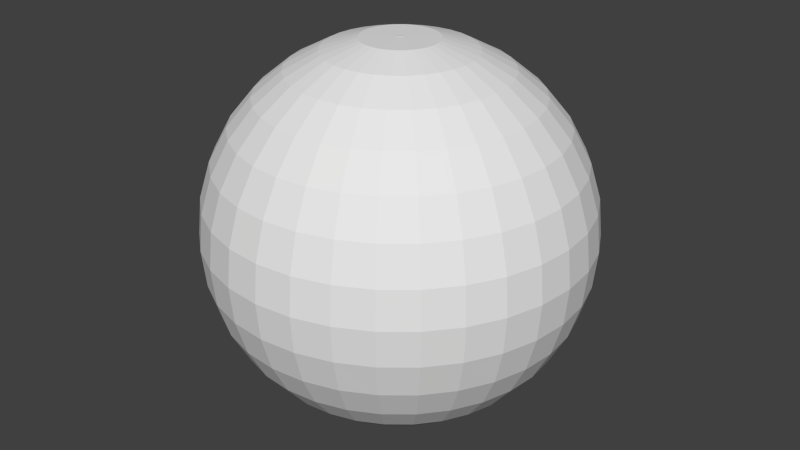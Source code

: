 # Source: sphere.blend  (saved by Blender 2.71.0; exported with 4.5.12 LTS)
import bpy
from mathutils import Matrix  # noqa: F401  (used for matrix-valued properties, if any)

bpy.ops.wm.read_factory_settings(use_empty=True)
scene = bpy.context.scene
scene.name = 'Scene'

# ---- collections
col_collection_1 = bpy.data.collections.new('Collection 1'); scene.collection.children.link(col_collection_1)

# ---- materials (node trees are filled in below, after node groups)
mat_sphere = bpy.data.materials.new('sphere')
mat_sphere.alpha_threshold = 0.0
mat_sphere.use_transparent_shadow = False
mat_sphere.roughness = 0.5
mat_sphere.line_color = (0.0, 0.0, 0.0, 1.0)

# ---- material node trees

# ---- world
world_world = bpy.data.worlds.new('World'); scene.world = world_world
world_world.color = (0.05088, 0.05088, 0.05088)
world_world.use_sun_shadow = False
world_world.sun_shadow_jitter_overblur = 0.0
world_world.cycles.sampling_method = 'MANUAL'
world_world.cycles.sample_map_resolution = 256

# ---- meshes
me_sphere = bpy.data.meshes.new('Sphere')
me_sphere.from_pydata([(-0.02197, 3.807e-08, 0.9813), (-0.3827, 0.0, 0.9239), (-0.5556, 0.0, 0.8315), (-0.7071, 0.0, 0.7071), (-0.8315, 0.0, 0.5556), (-0.9239, 0.0, 0.3827), (-0.9808, 0.0, 0.1951), (-1.0, 0.0, 7.55e-08), (-0.9808, 0.0, -0.1951), (-0.9239, 0.0, -0.3827), (-0.8315, 0.0, -0.5556), (-0.7071, 0.0, -0.7071), (-0.5556, 0.0, -0.8315), (-0.3827, 0.0, -0.9239), (-0.03198, 3.228e-08, -0.9813), (-0.02155, 0.004286, 0.9813), (-0.3753, 0.07466, 0.9239), (-0.5449, 0.1084, 0.8315), (-0.6935, 0.1379, 0.7071), (-0.8155, 0.1622, 0.5556), (-0.9061, 0.1802, 0.3827), (-0.9619, 0.1913, 0.1951), (-0.9808, 0.1951, 7.55e-08), (-0.9619, 0.1913, -0.1951), (-0.9061, 0.1802, -0.3827), (-0.8155, 0.1622, -0.5556), (-0.6935, 0.1379, -0.7071), (-0.5449, 0.1084, -0.8315), (-0.3753, 0.07466, -0.9239), (-0.03137, 0.006239, -0.9813), (-0.0203, 0.008407, 0.9813), (-0.3536, 0.1464, 0.9239), (-0.5133, 0.2126, 0.8315), (-0.6533, 0.2706, 0.7071), (-0.7682, 0.3182, 0.5556), (-0.8536, 0.3536, 0.3827), (-0.9061, 0.3753, 0.1951), (-0.9239, 0.3827, 7.55e-08), (-0.9061, 0.3753, -0.1951), (-0.8536, 0.3536, -0.3827), (-0.7682, 0.3182, -0.5556), (-0.6533, 0.2706, -0.7071), (-0.5133, 0.2126, -0.8315), (-0.3536, 0.1464, -0.9239), (-0.02955, 0.01224, -0.9813), (-0.01827, 0.01221, 0.9813), (-0.3182, 0.2126, 0.9239), (-0.4619, 0.3087, 0.8315), (-0.5879, 0.3928, 0.7071), (-0.6913, 0.4619, 0.5556), (-0.7682, 0.5133, 0.3827), (-0.8155, 0.5449, 0.1951), (-0.8315, 0.5556, 7.55e-08), (-0.8155, 0.5449, -0.1951), (-0.7682, 0.5133, -0.3827), (-0.6913, 0.4619, -0.5556), (-0.5879, 0.3928, -0.7071), (-0.4619, 0.3087, -0.8315), (-0.3182, 0.2126, -0.9239), (-0.02659, 0.01777, -0.9813), (-0.01553, 0.01553, 0.9813), (-0.2706, 0.2706, 0.9239), (-0.3928, 0.3928, 0.8315), (-0.5, 0.5, 0.7071), (-0.5879, 0.5879, 0.5556), (-0.6533, 0.6533, 0.3827), (-0.6935, 0.6935, 0.1951), (-0.7071, 0.7071, 7.55e-08), (-0.6935, 0.6935, -0.1951), (-0.6533, 0.6533, -0.3827), (-0.5879, 0.5879, -0.5556), (-0.5, 0.5, -0.7071), (-0.3928, 0.3928, -0.8315), (-0.2706, 0.2706, -0.9239), (-0.02261, 0.02261, -0.9813), (-0.01221, 0.01827, 0.9813), (-0.2126, 0.3182, 0.9239), (-0.3087, 0.4619, 0.8315), (-0.3928, 0.5879, 0.7071), (-0.4619, 0.6913, 0.5556), (-0.5133, 0.7682, 0.3827), (-0.5449, 0.8155, 0.1951), (-0.5556, 0.8315, 7.55e-08), (-0.5449, 0.8155, -0.1951), (-0.5133, 0.7682, -0.3827), (-0.4619, 0.6913, -0.5556), (-0.3928, 0.5879, -0.7071), (-0.3087, 0.4619, -0.8315), (-0.2126, 0.3182, -0.9239), (-0.01777, 0.02659, -0.9813), (-0.008407, 0.0203, 0.9813), (-0.1464, 0.3536, 0.9239), (-0.2126, 0.5133, 0.8315), (-0.2706, 0.6533, 0.7071), (-0.3182, 0.7682, 0.5556), (-0.3536, 0.8536, 0.3827), (-0.3753, 0.9061, 0.1951), (-0.3827, 0.9239, 7.55e-08), (-0.3753, 0.9061, -0.1951), (-0.3536, 0.8536, -0.3827), (-0.3182, 0.7682, -0.5556), (-0.2706, 0.6533, -0.7071), (-0.2126, 0.5133, -0.8315), (-0.1464, 0.3536, -0.9239), (-0.01224, 0.02955, -0.9813), (-0.004286, 0.02155, 0.9813), (-0.07466, 0.3753, 0.9239), (-0.1084, 0.5449, 0.8315), (-0.1379, 0.6935, 0.7071), (-0.1622, 0.8155, 0.5556), (-0.1802, 0.9061, 0.3827), (-0.1913, 0.9619, 0.1951), (-0.1951, 0.9808, 7.55e-08), (-0.1913, 0.9619, -0.1951), (-0.1802, 0.9061, -0.3827), (-0.1622, 0.8155, -0.5556), (-0.1379, 0.6935, -0.7071), (-0.1084, 0.5449, -0.8315), (-0.07466, 0.3753, -0.9239), (-0.006239, 0.03137, -0.9813), (3.061e-07, 0.02197, 0.9813), (3.192e-07, 0.3827, 0.9239), (3.117e-07, 0.5556, 0.8315), (3.192e-07, 0.7071, 0.7071), (3.341e-07, 0.8315, 0.5556), (2.745e-07, 0.9239, 0.3827), (3.937e-07, 0.9808, 0.1951), (3.788e-07, 1.0, 7.55e-08), (3.937e-07, 0.9808, -0.1951), (2.298e-07, 0.9239, -0.3827), (3.341e-07, 0.8315, -0.5556), (3.192e-07, 0.7071, -0.7071), (3.415e-07, 0.5556, -0.8315), (3.043e-07, 0.3827, -0.9239), (3.087e-07, 0.03198, -0.9813), (0.004286, 0.02155, 0.9813), (0.07466, 0.3753, 0.9239), (0.1084, 0.5449, 0.8315), (0.138, 0.6935, 0.7071), (0.1622, 0.8155, 0.5556), (0.1802, 0.9061, 0.3827), (0.1913, 0.9619, 0.1951), (0.1951, 0.9808, 7.55e-08), (0.1913, 0.9619, -0.1951), (0.1802, 0.9061, -0.3827), (0.1622, 0.8155, -0.5556), (0.138, 0.6935, -0.7071), (0.1084, 0.5449, -0.8315), (0.07466, 0.3753, -0.9239), (0.00624, 0.03137, -0.9813), (0.008408, 0.0203, 0.9813), (0.1464, 0.3536, 0.9239), (0.2126, 0.5133, 0.8315), (0.2706, 0.6533, 0.7071), (0.3182, 0.7682, 0.5556), (0.3536, 0.8536, 0.3827), (0.3753, 0.9061, 0.1951), (0.3827, 0.9239, 7.55e-08), (0.3753, 0.9061, -0.1951), (0.3536, 0.8536, -0.3827), (0.3182, 0.7682, -0.5556), (0.2706, 0.6533, -0.7071), (0.2126, 0.5133, -0.8315), (0.1464, 0.3536, -0.9239), (0.01224, 0.02955, -0.9813), (0.01221, 0.01827, 0.9813), (0.2126, 0.3182, 0.9239), (0.3087, 0.4619, 0.8315), (0.3928, 0.5879, 0.7071), (0.4619, 0.6913, 0.5556), (0.5133, 0.7682, 0.3827), (0.5449, 0.8155, 0.1951), (0.5556, 0.8315, 7.55e-08), (0.5449, 0.8155, -0.1951), (0.5133, 0.7682, -0.3827), (0.4619, 0.6913, -0.5556), (0.3928, 0.5879, -0.7071), (0.3087, 0.4619, -0.8315), (0.2126, 0.3182, -0.9239), (0.01777, 0.02659, -0.9813), (0.01553, 0.01553, 0.9813), (0.2706, 0.2706, 0.9239), (0.3928, 0.3928, 0.8315), (0.5, 0.5, 0.7071), (0.5879, 0.5879, 0.5556), (0.6533, 0.6533, 0.3827), (0.6935, 0.6935, 0.1951), (0.7071, 0.7071, 7.55e-08), (0.6935, 0.6935, -0.1951), (0.6533, 0.6533, -0.3827), (0.5879, 0.5879, -0.5556), (0.5, 0.5, -0.7071), (0.3928, 0.3928, -0.8315), (0.2706, 0.2706, -0.9239), (0.02261, 0.02261, -0.9813), (0.01827, 0.01221, 0.9813), (0.3182, 0.2126, 0.9239), (0.4619, 0.3087, 0.8315), (0.5879, 0.3928, 0.7071), (0.6913, 0.4619, 0.5556), (0.7682, 0.5133, 0.3827), (0.8155, 0.5449, 0.1951), (0.8315, 0.5556, 7.55e-08), (0.8155, 0.5449, -0.1951), (0.7682, 0.5133, -0.3827), (0.6913, 0.4619, -0.5556), (0.5879, 0.3928, -0.7071), (0.4619, 0.3087, -0.8315), (0.3182, 0.2126, -0.9239), (0.02659, 0.01777, -0.9813), (0.0203, 0.008407, 0.9813), (0.3536, 0.1464, 0.9239), (0.5133, 0.2126, 0.8315), (0.6533, 0.2706, 0.7071), (0.7682, 0.3182, 0.5556), (0.8536, 0.3536, 0.3827), (0.9061, 0.3753, 0.1951), (0.9239, 0.3827, 7.55e-08), (0.9061, 0.3753, -0.1951), (0.8536, 0.3536, -0.3827), (0.7682, 0.3182, -0.5556), (0.6533, 0.2706, -0.7071), (0.5133, 0.2126, -0.8315), (0.3536, 0.1464, -0.9239), (0.02955, 0.01224, -0.9813), (0.02155, 0.004286, 0.9813), (0.3753, 0.07466, 0.9239), (0.5449, 0.1084, 0.8315), (0.6935, 0.1379, 0.7071), (0.8155, 0.1622, 0.5556), (0.9061, 0.1802, 0.3827), (0.9619, 0.1913, 0.1951), (0.9808, 0.1951, 7.55e-08), (0.9619, 0.1913, -0.1951), (0.9061, 0.1802, -0.3827), (0.8155, 0.1622, -0.5556), (0.6935, 0.1379, -0.7071), (0.5449, 0.1084, -0.8315), (0.3753, 0.07466, -0.9239), (0.03137, 0.006239, -0.9813), (0.02197, 3.725e-08, 0.9813), (0.3827, 4.122e-08, 0.9239), (0.5556, 2.632e-08, 0.8315), (0.7071, -2.584e-08, 0.7071), (0.8315, -8.544e-08, 0.5556), (0.9239, 6.357e-08, 0.3827), (0.9808, -8.544e-08, 0.1951), (1.0, -1.003e-07, 7.55e-08), (0.9808, -8.544e-08, -0.1951), (0.9239, 6.357e-08, -0.3827), (0.8315, -8.544e-08, -0.5556), (0.7071, -2.584e-08, -0.7071), (0.5556, -1.094e-08, -0.8315), (0.3827, 3.964e-09, -0.9239), (0.03198, 3.293e-08, -0.9813), (0.02155, -0.004286, 0.9813), (0.3753, -0.07466, 0.9239), (0.5449, -0.1084, 0.8315), (0.6935, -0.1379, 0.7071), (0.8155, -0.1622, 0.5556), (0.9061, -0.1802, 0.3827), (0.9619, -0.1913, 0.1951), (0.9808, -0.1951, 7.55e-08), (0.9619, -0.1913, -0.1951), (0.9061, -0.1802, -0.3827), (0.8155, -0.1622, -0.5556), (0.6935, -0.1379, -0.7071), (0.5449, -0.1084, -0.8315), (0.3753, -0.07466, -0.9239), (0.03137, -0.006239, -0.9813), (0.0203, -0.008407, 0.9813), (0.3536, -0.1464, 0.9239), (0.5133, -0.2126, 0.8315), (0.6533, -0.2706, 0.7071), (0.7682, -0.3182, 0.5556), (0.8536, -0.3536, 0.3827), (0.9061, -0.3753, 0.1951), (0.9239, -0.3827, 7.55e-08), (0.9061, -0.3753, -0.1951), (0.8536, -0.3536, -0.3827), (0.7682, -0.3182, -0.5556), (0.6533, -0.2706, -0.7071), (0.5133, -0.2126, -0.8315), (0.3536, -0.1464, -0.9239), (0.02955, -0.01224, -0.9813), (0.01827, -0.01221, 0.9813), (0.3182, -0.2126, 0.9239), (0.4619, -0.3087, 0.8315), (0.5879, -0.3928, 0.7071), (0.6913, -0.4619, 0.5556), (0.7682, -0.5133, 0.3827), (0.8155, -0.5449, 0.1951), (0.8315, -0.5556, 7.55e-08), (0.8155, -0.5449, -0.1951), (0.7682, -0.5133, -0.3827), (0.6913, -0.4619, -0.5556), (0.5879, -0.3928, -0.7071), (0.4619, -0.3087, -0.8315), (0.3182, -0.2126, -0.9239), (0.02659, -0.01777, -0.9813), (0.01553, -0.01553, 0.9813), (0.2706, -0.2706, 0.9239), (0.3928, -0.3928, 0.8315), (0.5, -0.5, 0.7071), (0.5879, -0.5879, 0.5556), (0.6533, -0.6533, 0.3827), (0.6935, -0.6935, 0.1951), (0.7071, -0.7071, 7.55e-08), (0.6935, -0.6935, -0.1951), (0.6533, -0.6533, -0.3827), (0.5879, -0.5879, -0.5556), (0.5, -0.5, -0.7071), (0.3928, -0.3928, -0.8315), (0.2706, -0.2706, -0.9239), (0.02261, -0.02261, -0.9813), (0.01221, -0.01827, 0.9813), (0.2126, -0.3182, 0.9239), (0.3087, -0.4619, 0.8315), (0.3928, -0.5879, 0.7071), (0.4619, -0.6913, 0.5556), (0.5133, -0.7682, 0.3827), (0.5449, -0.8155, 0.1951), (0.5556, -0.8315, 7.55e-08), (0.5449, -0.8155, -0.1951), (0.5133, -0.7682, -0.3827), (0.4619, -0.6913, -0.5556), (0.3928, -0.5879, -0.7071), (0.3087, -0.4619, -0.8315), (0.2126, -0.3182, -0.9239), (0.01777, -0.02659, -0.9813), (3.116e-07, 3.228e-08, -0.9844), (0.008408, -0.0203, 0.9813), (0.1464, -0.3536, 0.9239), (0.2126, -0.5133, 0.8315), (0.2706, -0.6533, 0.7071), (0.3182, -0.7682, 0.5556), (0.3536, -0.8536, 0.3827), (0.3753, -0.9061, 0.1951), (0.3827, -0.9239, 7.55e-08), (0.3753, -0.9061, -0.1951), (0.3536, -0.8536, -0.3827), (0.3182, -0.7682, -0.5556), (0.2706, -0.6533, -0.7071), (0.2126, -0.5133, -0.8315), (0.1464, -0.3536, -0.9239), (0.01224, -0.02955, -0.9813), (0.004286, -0.02155, 0.9813), (0.07466, -0.3753, 0.9239), (0.1084, -0.5449, 0.8315), (0.1379, -0.6935, 0.7071), (0.1622, -0.8155, 0.5556), (0.1802, -0.9061, 0.3827), (0.1913, -0.9619, 0.1951), (0.1951, -0.9808, 7.55e-08), (0.1913, -0.9619, -0.1951), (0.1802, -0.9061, -0.3827), (0.1622, -0.8155, -0.5556), (0.1379, -0.6935, -0.7071), (0.1084, -0.5449, -0.8315), (0.07466, -0.3753, -0.9239), (0.00624, -0.03137, -0.9813), (3.044e-07, -0.02197, 0.9813), (2.819e-07, -0.3827, 0.9239), (2.819e-07, -0.5556, 0.8315), (1.851e-07, -0.7071, 0.7071), (1.404e-07, -0.8315, 0.5556), (3.192e-07, -0.9239, 0.3827), (9.567e-08, -0.9808, 0.1951), (1.404e-07, -1.0, 7.55e-08), (9.567e-08, -0.9808, -0.1951), (3.192e-07, -0.9239, -0.3827), (1.404e-07, -0.8315, -0.5556), (1.851e-07, -0.7071, -0.7071), (2.596e-07, -0.5556, -0.8315), (2.521e-07, -0.3827, -0.9239), (3.099e-07, -0.03198, -0.9813), (-0.004286, -0.02155, 0.9813), (-0.07466, -0.3753, 0.9239), (-0.1084, -0.5449, 0.8315), (-0.1379, -0.6935, 0.7071), (-0.1622, -0.8155, 0.5556), (-0.1802, -0.9061, 0.3827), (-0.1913, -0.9619, 0.1951), (-0.1951, -0.9808, 7.55e-08), (-0.1913, -0.9619, -0.1951), (-0.1802, -0.9061, -0.3827), (-0.1622, -0.8155, -0.5556), (-0.1379, -0.6935, -0.7071), (-0.1084, -0.5449, -0.8315), (-0.07466, -0.3753, -0.9239), (-0.006239, -0.03137, -0.9813), (-0.008407, -0.0203, 0.9813), (-0.1464, -0.3536, 0.9239), (-0.2126, -0.5133, 0.8315), (-0.2706, -0.6533, 0.7071), (-0.3182, -0.7682, 0.5556), (-0.3536, -0.8536, 0.3827), (-0.3753, -0.9061, 0.1951), (-0.3827, -0.9239, 7.55e-08), (-0.3753, -0.9061, -0.1951), (-0.3536, -0.8536, -0.3827), (-0.3182, -0.7682, -0.5556), (-0.2706, -0.6533, -0.7071), (-0.2126, -0.5133, -0.8315), (-0.1464, -0.3536, -0.9239), (-0.01224, -0.02955, -0.9813), (-0.01221, -0.01827, 0.9813), (-0.2126, -0.3182, 0.9239), (-0.3087, -0.4619, 0.8315), (-0.3928, -0.5879, 0.7071), (-0.4619, -0.6913, 0.5556), (-0.5133, -0.7682, 0.3827), (-0.5449, -0.8155, 0.1951), (-0.5556, -0.8315, 7.55e-08), (-0.5449, -0.8155, -0.1951), (-0.5133, -0.7682, -0.3827), (-0.4619, -0.6913, -0.5556), (-0.3928, -0.5879, -0.7071), (-0.3087, -0.4619, -0.8315), (-0.2126, -0.3182, -0.9239), (-0.01777, -0.02659, -0.9813), (-0.01553, -0.01553, 0.9813), (-0.2706, -0.2706, 0.9239), (-0.3928, -0.3928, 0.8315), (-0.5, -0.5, 0.7071), (-0.5879, -0.5879, 0.5556), (-0.6533, -0.6533, 0.3827), (-0.6935, -0.6935, 0.1951), (-0.7071, -0.7071, 7.55e-08), (-0.6935, -0.6935, -0.1951), (-0.6533, -0.6533, -0.3827), (-0.5879, -0.5879, -0.5556), (-0.5, -0.5, -0.7071), (-0.3928, -0.3928, -0.8315), (-0.2706, -0.2706, -0.9239), (-0.02261, -0.02261, -0.9813), (-0.01827, -0.01221, 0.9813), (-0.3182, -0.2126, 0.9239), (-0.4619, -0.3087, 0.8315), (-0.5879, -0.3928, 0.7071), (-0.6913, -0.4619, 0.5556), (-0.7682, -0.5133, 0.3827), (-0.8155, -0.5449, 0.1951), (-0.8315, -0.5556, 7.55e-08), (-0.8155, -0.5449, -0.1951), (-0.7682, -0.5133, -0.3827), (-0.6913, -0.4619, -0.5556), (-0.5879, -0.3928, -0.7071), (-0.4619, -0.3087, -0.8315), (-0.3182, -0.2126, -0.9239), (-0.02659, -0.01777, -0.9813), (2.721e-07, 2.402e-08, 0.9835), (-0.0203, -0.008407, 0.9813), (-0.3536, -0.1464, 0.9239), (-0.5133, -0.2126, 0.8315), (-0.6533, -0.2706, 0.7071), (-0.7682, -0.3182, 0.5556), (-0.8536, -0.3536, 0.3827), (-0.9061, -0.3753, 0.1951), (-0.9239, -0.3827, 7.55e-08), (-0.9061, -0.3753, -0.1951), (-0.8536, -0.3536, -0.3827), (-0.7682, -0.3182, -0.5556), (-0.6533, -0.2706, -0.7071), (-0.5133, -0.2126, -0.8315), (-0.3536, -0.1464, -0.9239), (-0.02955, -0.01224, -0.9813), (-0.02155, -0.004286, 0.9813), (-0.3753, -0.07466, 0.9239), (-0.5449, -0.1084, 0.8315), (-0.6935, -0.1379, 0.7071), (-0.8155, -0.1622, 0.5556), (-0.9061, -0.1802, 0.3827), (-0.9619, -0.1913, 0.1951), (-0.9808, -0.1951, 7.55e-08), (-0.9619, -0.1913, -0.1951), (-0.9061, -0.1802, -0.3827), (-0.8155, -0.1622, -0.5556), (-0.6935, -0.1379, -0.7071), (-0.5449, -0.1084, -0.8315), (-0.3753, -0.07466, -0.9239), (-0.03137, -0.006239, -0.9813), (-0.199, 0.0, 0.9796), (-0.1952, 0.03882, 0.9796), (-0.1838, 0.07615, 0.9796), (-0.1655, 0.1106, 0.9796), (-0.1407, 0.1407, 0.9796), (-0.1106, 0.1655, 0.9796), (-0.07615, 0.1838, 0.9796), (-0.03882, 0.1952, 0.9796), (3.265e-07, 0.199, 0.9796), (0.03882, 0.1952, 0.9796), (0.07615, 0.1838, 0.9796), (0.1106, 0.1655, 0.9796), (0.1407, 0.1407, 0.9796), (0.1655, 0.1106, 0.9796), (0.1838, 0.07615, 0.9796), (0.1952, 0.03882, 0.9796), (0.199, -6.204e-09, 0.9796), (0.1952, -0.03882, 0.9796), (0.1838, -0.07615, 0.9796), (0.1655, -0.1106, 0.9796), (0.1407, -0.1407, 0.9796), (0.1106, -0.1655, 0.9796), (0.07615, -0.1838, 0.9796), (0.03882, -0.1952, 0.9796), (3.111e-07, -0.199, 0.9796), (-0.03882, -0.1952, 0.9796), (-0.07615, -0.1838, 0.9796), (-0.1106, -0.1655, 0.9796), (-0.1407, -0.1407, 0.9796), (-0.1655, -0.1106, 0.9796), (-0.1838, -0.07615, 0.9796), (-0.1952, -0.03882, 0.9796), (-0.2, 0.0, -0.9793), (-0.1961, 0.03901, -0.9793), (-0.1847, 0.07652, -0.9793), (-0.1663, 0.1111, -0.9793), (-0.1414, 0.1414, -0.9793), (-0.1111, 0.1663, -0.9793), (-0.07652, 0.1847, -0.9793), (-0.03901, 0.1961, -0.9793), (3.079e-07, 0.2, -0.9793), (0.03901, 0.1961, -0.9793), (0.07652, 0.1847, -0.9793), (0.1111, 0.1663, -0.9793), (0.1414, 0.1414, -0.9793), (0.1663, 0.1111, -0.9793), (0.1847, 0.07652, -0.9793), (0.1961, 0.03901, -0.9793), (0.2, 3.964e-09, -0.9793), (0.1961, -0.03901, -0.9793), (0.1847, -0.07652, -0.9793), (0.1663, -0.1111, -0.9793), (0.1414, -0.1414, -0.9793), (0.1111, -0.1663, -0.9793), (0.07652, -0.1847, -0.9793), (0.03901, -0.1961, -0.9793), (3.138e-07, -0.2, -0.9793), (-0.03901, -0.1961, -0.9793), (-0.07652, -0.1847, -0.9793), (-0.1111, -0.1663, -0.9793), (-0.1414, -0.1414, -0.9793), (-0.1663, -0.1111, -0.9793), (-0.1847, -0.07652, -0.9793), (-0.1961, -0.03901, -0.9793)], [], [(9, 24, 23, 8), (7, 22, 21, 6), (5, 20, 19, 4), (3, 18, 17, 2), (514, 515, 28, 13), (482, 483, 15, 0), (12, 27, 26, 11), (10, 25, 24, 9), (8, 23, 22, 7), (6, 21, 20, 5), (4, 19, 18, 3), (2, 17, 16, 1), (13, 28, 27, 12), (11, 26, 25, 10), (19, 34, 33, 18), (17, 32, 31, 16), (28, 43, 42, 27), (26, 41, 40, 25), (24, 39, 38, 23), (22, 37, 36, 21), (20, 35, 34, 19), (18, 33, 32, 17), (515, 516, 43, 28), (483, 484, 30, 15), (27, 42, 41, 26), (25, 40, 39, 24), (23, 38, 37, 22), (21, 36, 35, 20), (34, 49, 48, 33), (32, 47, 46, 31), (43, 58, 57, 42), (41, 56, 55, 40), (39, 54, 53, 38), (37, 52, 51, 36), (35, 50, 49, 34), (33, 48, 47, 32), (516, 517, 58, 43), (484, 485, 45, 30), (42, 57, 56, 41), (40, 55, 54, 39), (38, 53, 52, 37), (36, 51, 50, 35), (49, 64, 63, 48), (47, 62, 61, 46), (58, 73, 72, 57), (56, 71, 70, 55), (54, 69, 68, 53), (52, 67, 66, 51), (50, 65, 64, 49), (48, 63, 62, 47), (517, 518, 73, 58), (485, 486, 60, 45), (57, 72, 71, 56), (55, 70, 69, 54), (53, 68, 67, 52), (51, 66, 65, 50), (64, 79, 78, 63), (62, 77, 76, 61), (73, 88, 87, 72), (71, 86, 85, 70), (69, 84, 83, 68), (67, 82, 81, 66), (65, 80, 79, 64), (63, 78, 77, 62), (518, 519, 88, 73), (486, 487, 75, 60), (72, 87, 86, 71), (70, 85, 84, 69), (68, 83, 82, 67), (66, 81, 80, 65), (79, 94, 93, 78), (77, 92, 91, 76), (88, 103, 102, 87), (86, 101, 100, 85), (84, 99, 98, 83), (82, 97, 96, 81), (80, 95, 94, 79), (78, 93, 92, 77), (519, 520, 103, 88), (487, 488, 90, 75), (87, 102, 101, 86), (85, 100, 99, 84), (83, 98, 97, 82), (81, 96, 95, 80), (94, 109, 108, 93), (92, 107, 106, 91), (103, 118, 117, 102), (101, 116, 115, 100), (99, 114, 113, 98), (97, 112, 111, 96), (95, 110, 109, 94), (93, 108, 107, 92), (520, 521, 118, 103), (488, 489, 105, 90), (102, 117, 116, 101), (100, 115, 114, 99), (98, 113, 112, 97), (96, 111, 110, 95), (109, 124, 123, 108), (107, 122, 121, 106), (118, 133, 132, 117), (116, 131, 130, 115), (114, 129, 128, 113), (112, 127, 126, 111), (110, 125, 124, 109), (108, 123, 122, 107), (521, 522, 133, 118), (489, 490, 120, 105), (117, 132, 131, 116), (115, 130, 129, 114), (113, 128, 127, 112), (111, 126, 125, 110), (124, 139, 138, 123), (122, 137, 136, 121), (133, 148, 147, 132), (131, 146, 145, 130), (129, 144, 143, 128), (127, 142, 141, 126), (125, 140, 139, 124), (123, 138, 137, 122), (522, 523, 148, 133), (490, 491, 135, 120), (132, 147, 146, 131), (130, 145, 144, 129), (128, 143, 142, 127), (126, 141, 140, 125), (139, 154, 153, 138), (137, 152, 151, 136), (148, 163, 162, 147), (146, 161, 160, 145), (144, 159, 158, 143), (142, 157, 156, 141), (140, 155, 154, 139), (138, 153, 152, 137), (523, 524, 163, 148), (491, 492, 150, 135), (147, 162, 161, 146), (145, 160, 159, 144), (143, 158, 157, 142), (141, 156, 155, 140), (154, 169, 168, 153), (152, 167, 166, 151), (163, 178, 177, 162), (161, 176, 175, 160), (159, 174, 173, 158), (157, 172, 171, 156), (155, 170, 169, 154), (153, 168, 167, 152), (524, 525, 178, 163), (492, 493, 165, 150), (162, 177, 176, 161), (160, 175, 174, 159), (158, 173, 172, 157), (156, 171, 170, 155), (169, 184, 183, 168), (167, 182, 181, 166), (178, 193, 192, 177), (176, 191, 190, 175), (174, 189, 188, 173), (172, 187, 186, 171), (170, 185, 184, 169), (168, 183, 182, 167), (525, 526, 193, 178), (493, 494, 180, 165), (177, 192, 191, 176), (175, 190, 189, 174), (173, 188, 187, 172), (171, 186, 185, 170), (184, 199, 198, 183), (182, 197, 196, 181), (193, 208, 207, 192), (191, 206, 205, 190), (189, 204, 203, 188), (187, 202, 201, 186), (185, 200, 199, 184), (183, 198, 197, 182), (526, 527, 208, 193), (494, 495, 195, 180), (192, 207, 206, 191), (190, 205, 204, 189), (188, 203, 202, 187), (186, 201, 200, 185), (199, 214, 213, 198), (197, 212, 211, 196), (208, 223, 222, 207), (206, 221, 220, 205), (204, 219, 218, 203), (202, 217, 216, 201), (200, 215, 214, 199), (198, 213, 212, 197), (527, 528, 223, 208), (495, 496, 210, 195), (207, 222, 221, 206), (205, 220, 219, 204), (203, 218, 217, 202), (201, 216, 215, 200), (214, 229, 228, 213), (212, 227, 226, 211), (223, 238, 237, 222), (221, 236, 235, 220), (219, 234, 233, 218), (217, 232, 231, 216), (215, 230, 229, 214), (213, 228, 227, 212), (528, 529, 238, 223), (496, 497, 225, 210), (222, 237, 236, 221), (220, 235, 234, 219), (218, 233, 232, 217), (216, 231, 230, 215), (229, 244, 243, 228), (227, 242, 241, 226), (238, 253, 252, 237), (236, 251, 250, 235), (234, 249, 248, 233), (232, 247, 246, 231), (230, 245, 244, 229), (228, 243, 242, 227), (529, 530, 253, 238), (497, 498, 240, 225), (237, 252, 251, 236), (235, 250, 249, 234), (233, 248, 247, 232), (231, 246, 245, 230), (244, 259, 258, 243), (242, 257, 256, 241), (253, 268, 267, 252), (251, 266, 265, 250), (249, 264, 263, 248), (247, 262, 261, 246), (245, 260, 259, 244), (243, 258, 257, 242), (530, 531, 268, 253), (498, 499, 255, 240), (252, 267, 266, 251), (250, 265, 264, 249), (248, 263, 262, 247), (246, 261, 260, 245), (259, 274, 273, 258), (257, 272, 271, 256), (268, 283, 282, 267), (266, 281, 280, 265), (264, 279, 278, 263), (262, 277, 276, 261), (260, 275, 274, 259), (258, 273, 272, 257), (531, 532, 283, 268), (499, 500, 270, 255), (267, 282, 281, 266), (265, 280, 279, 264), (263, 278, 277, 262), (261, 276, 275, 260), (274, 289, 288, 273), (272, 287, 286, 271), (283, 298, 297, 282), (281, 296, 295, 280), (279, 294, 293, 278), (277, 292, 291, 276), (275, 290, 289, 274), (273, 288, 287, 272), (532, 533, 298, 283), (500, 501, 285, 270), (282, 297, 296, 281), (280, 295, 294, 279), (278, 293, 292, 277), (276, 291, 290, 275), (289, 304, 303, 288), (287, 302, 301, 286), (298, 313, 312, 297), (296, 311, 310, 295), (294, 309, 308, 293), (292, 307, 306, 291), (290, 305, 304, 289), (288, 303, 302, 287), (533, 534, 313, 298), (501, 502, 300, 285), (297, 312, 311, 296), (295, 310, 309, 294), (293, 308, 307, 292), (291, 306, 305, 290), (304, 319, 318, 303), (302, 317, 316, 301), (313, 328, 327, 312), (311, 326, 325, 310), (309, 324, 323, 308), (307, 322, 321, 306), (305, 320, 319, 304), (303, 318, 317, 302), (534, 535, 328, 313), (502, 503, 315, 300), (312, 327, 326, 311), (310, 325, 324, 309), (308, 323, 322, 307), (306, 321, 320, 305), (319, 335, 334, 318), (317, 333, 332, 316), (328, 344, 343, 327), (326, 342, 341, 325), (324, 340, 339, 323), (322, 338, 337, 321), (320, 336, 335, 319), (318, 334, 333, 317), (535, 536, 344, 328), (503, 504, 331, 315), (327, 343, 342, 326), (325, 341, 340, 324), (323, 339, 338, 322), (321, 337, 336, 320), (335, 350, 349, 334), (333, 348, 347, 332), (344, 359, 358, 343), (342, 357, 356, 341), (340, 355, 354, 339), (338, 353, 352, 337), (336, 351, 350, 335), (334, 349, 348, 333), (536, 537, 359, 344), (504, 505, 346, 331), (343, 358, 357, 342), (341, 356, 355, 340), (339, 354, 353, 338), (337, 352, 351, 336), (350, 365, 364, 349), (348, 363, 362, 347), (359, 374, 373, 358), (357, 372, 371, 356), (355, 370, 369, 354), (353, 368, 367, 352), (351, 366, 365, 350), (349, 364, 363, 348), (537, 538, 374, 359), (505, 506, 361, 346), (358, 373, 372, 357), (356, 371, 370, 355), (354, 369, 368, 353), (352, 367, 366, 351), (365, 380, 379, 364), (363, 378, 377, 362), (374, 389, 388, 373), (372, 387, 386, 371), (370, 385, 384, 369), (368, 383, 382, 367), (366, 381, 380, 365), (364, 379, 378, 363), (538, 539, 389, 374), (506, 507, 376, 361), (373, 388, 387, 372), (371, 386, 385, 370), (369, 384, 383, 368), (367, 382, 381, 366), (380, 395, 394, 379), (378, 393, 392, 377), (389, 404, 403, 388), (387, 402, 401, 386), (385, 400, 399, 384), (383, 398, 397, 382), (381, 396, 395, 380), (379, 394, 393, 378), (539, 540, 404, 389), (507, 508, 391, 376), (388, 403, 402, 387), (386, 401, 400, 385), (384, 399, 398, 383), (382, 397, 396, 381), (395, 410, 409, 394), (393, 408, 407, 392), (404, 419, 418, 403), (402, 417, 416, 401), (400, 415, 414, 399), (398, 413, 412, 397), (396, 411, 410, 395), (394, 409, 408, 393), (540, 541, 419, 404), (508, 509, 406, 391), (403, 418, 417, 402), (401, 416, 415, 400), (399, 414, 413, 398), (397, 412, 411, 396), (410, 425, 424, 409), (408, 423, 422, 407), (419, 434, 433, 418), (417, 432, 431, 416), (415, 430, 429, 414), (413, 428, 427, 412), (411, 426, 425, 410), (409, 424, 423, 408), (541, 542, 434, 419), (509, 510, 421, 406), (418, 433, 432, 417), (416, 431, 430, 415), (414, 429, 428, 413), (412, 427, 426, 411), (425, 440, 439, 424), (423, 438, 437, 422), (434, 449, 448, 433), (432, 447, 446, 431), (430, 445, 444, 429), (428, 443, 442, 427), (426, 441, 440, 425), (424, 439, 438, 423), (542, 543, 449, 434), (510, 511, 436, 421), (433, 448, 447, 432), (431, 446, 445, 430), (429, 444, 443, 428), (427, 442, 441, 426), (440, 456, 455, 439), (438, 454, 453, 437), (449, 465, 464, 448), (447, 463, 462, 446), (445, 461, 460, 444), (443, 459, 458, 442), (441, 457, 456, 440), (439, 455, 454, 438), (543, 544, 465, 449), (511, 512, 452, 436), (448, 464, 463, 447), (446, 462, 461, 445), (444, 460, 459, 443), (442, 458, 457, 441), (456, 471, 470, 455), (454, 469, 468, 453), (465, 480, 479, 464), (463, 478, 477, 462), (461, 476, 475, 460), (459, 474, 473, 458), (457, 472, 471, 456), (455, 470, 469, 454), (544, 545, 480, 465), (512, 513, 467, 452), (464, 479, 478, 463), (462, 477, 476, 461), (460, 475, 474, 459), (458, 473, 472, 457), (330, 29, 14), (0, 15, 451), (330, 44, 29), (15, 30, 451), (330, 59, 44), (30, 45, 451), (330, 74, 59), (45, 60, 451), (330, 89, 74), (60, 75, 451), (330, 104, 89), (75, 90, 451), (330, 119, 104), (90, 105, 451), (330, 134, 119), (105, 120, 451), (330, 149, 134), (120, 135, 451), (330, 164, 149), (135, 150, 451), (330, 179, 164), (150, 165, 451), (330, 194, 179), (165, 180, 451), (330, 209, 194), (180, 195, 451), (330, 224, 209), (195, 210, 451), (330, 239, 224), (210, 225, 451), (330, 254, 239), (225, 240, 451), (330, 269, 254), (240, 255, 451), (330, 284, 269), (255, 270, 451), (330, 299, 284), (270, 285, 451), (330, 314, 299), (285, 300, 451), (330, 329, 314), (300, 315, 451), (330, 345, 329), (315, 331, 451), (330, 360, 345), (331, 346, 451), (330, 375, 360), (346, 361, 451), (330, 390, 375), (361, 376, 451), (330, 405, 390), (376, 391, 451), (330, 420, 405), (391, 406, 451), (330, 435, 420), (406, 421, 451), (330, 450, 435), (421, 436, 451), (330, 466, 450), (436, 452, 451), (330, 481, 466), (452, 467, 451), (471, 4, 3, 470), (330, 14, 481), (469, 2, 1, 468), (480, 13, 12, 479), (467, 0, 451), (478, 11, 10, 477), (476, 9, 8, 475), (474, 7, 6, 473), (472, 5, 4, 471), (470, 3, 2, 469), (545, 514, 13, 480), (513, 482, 0, 467), (479, 12, 11, 478), (477, 10, 9, 476), (475, 8, 7, 474), (473, 6, 5, 472), (1, 16, 483, 482), (16, 31, 484, 483), (31, 46, 485, 484), (46, 61, 486, 485), (61, 76, 487, 486), (76, 91, 488, 487), (91, 106, 489, 488), (106, 121, 490, 489), (121, 136, 491, 490), (136, 151, 492, 491), (151, 166, 493, 492), (166, 181, 494, 493), (181, 196, 495, 494), (196, 211, 496, 495), (211, 226, 497, 496), (226, 241, 498, 497), (241, 256, 499, 498), (256, 271, 500, 499), (271, 286, 501, 500), (286, 301, 502, 501), (301, 316, 503, 502), (316, 332, 504, 503), (332, 347, 505, 504), (347, 362, 506, 505), (362, 377, 507, 506), (377, 392, 508, 507), (392, 407, 509, 508), (407, 422, 510, 509), (422, 437, 511, 510), (437, 453, 512, 511), (453, 468, 513, 512), (468, 1, 482, 513), (14, 29, 515, 514), (29, 44, 516, 515), (44, 59, 517, 516), (59, 74, 518, 517), (74, 89, 519, 518), (89, 104, 520, 519), (104, 119, 521, 520), (119, 134, 522, 521), (134, 149, 523, 522), (149, 164, 524, 523), (164, 179, 525, 524), (179, 194, 526, 525), (194, 209, 527, 526), (209, 224, 528, 527), (224, 239, 529, 528), (239, 254, 530, 529), (254, 269, 531, 530), (269, 284, 532, 531), (284, 299, 533, 532), (299, 314, 534, 533), (314, 329, 535, 534), (329, 345, 536, 535), (345, 360, 537, 536), (360, 375, 538, 537), (375, 390, 539, 538), (390, 405, 540, 539), (405, 420, 541, 540), (420, 435, 542, 541), (435, 450, 543, 542), (450, 466, 544, 543), (466, 481, 545, 544), (481, 14, 514, 545)])
_uv = me_sphere.uv_layers.new(name='UVMap')
_uv.uv.foreach_set('vector', [0.51, 0.3162, 0.5427, 0.3162, 0.5427, 0.3854, 0.51, 0.3854, 0.51, 0.4546, 0.5427, 0.4546, 0.5427, 0.5238, 0.51, 0.5238, 0.51, 0.593, 0.5427, 0.593, 0.5427, 0.6622, 0.51, 0.6622, 0.51, 0.7314, 0.5427, 0.7314, 0.5427, 0.8006, 0.51, 0.8006, 0.51, -0.02801, 0.5427, -0.02801, 0.5427, 0.0394, 0.51, 0.0394, 0.51, 0.9375, 0.5427, 0.9375, 0.5427, 1.0, 0.51, 1.0, 0.51, 0.1086, 0.5427, 0.1086, 0.5427, 0.1778, 0.51, 0.1778, 0.51, 0.247, 0.5427, 0.247, 0.5427, 0.3162, 0.51, 0.3162, 0.51, 0.3854, 0.5427, 0.3854, 0.5427, 0.4546, 0.51, 0.4546, 0.51, 0.5238, 0.5427, 0.5238, 0.5427, 0.593, 0.51, 0.593, 0.51, 0.6622, 0.5427, 0.6622, 0.5427, 0.7314, 0.51, 0.7314, 0.51, 0.8006, 0.5427, 0.8006, 0.5427, 0.8698, 0.51, 0.8698, 0.51, 0.0394, 0.5427, 0.0394, 0.5427, 0.1086, 0.51, 0.1086, 0.51, 0.1778, 0.5427, 0.1778, 0.5427, 0.247, 0.51, 0.247, 0.5427, 0.6622, 0.5753, 0.6622, 0.5753, 0.7314, 0.5427, 0.7314, 0.5427, 0.8006, 0.5753, 0.8006, 0.5753, 0.8698, 0.5427, 0.8698, 0.5427, 0.0394, 0.5753, 0.0394, 0.5753, 0.1086, 0.5427, 0.1086, 0.5427, 0.1778, 0.5753, 0.1778, 0.5753, 0.247, 0.5427, 0.247, 0.5427, 0.3162, 0.5753, 0.3162, 0.5753, 0.3854, 0.5427, 0.3854, 0.5427, 0.4546, 0.5753, 0.4546, 0.5753, 0.5238, 0.5427, 0.5238, 0.5427, 0.593, 0.5753, 0.593, 0.5753, 0.6622, 0.5427, 0.6622, 0.5427, 0.7314, 0.5753, 0.7314, 0.5753, 0.8006, 0.5427, 0.8006, 0.5427, -0.02801, 0.5753, -0.02801, 0.5753, 0.0394, 0.5427, 0.0394, 0.5427, 0.9375, 0.5753, 0.9375, 0.5753, 1.0, 0.5427, 1.0, 0.5427, 0.1086, 0.5753, 0.1086, 0.5753, 0.1778, 0.5427, 0.1778, 0.5427, 0.247, 0.5753, 0.247, 0.5753, 0.3162, 0.5427, 0.3162, 0.5427, 0.3854, 0.5753, 0.3854, 0.5753, 0.4546, 0.5427, 0.4546, 0.5427, 0.5238, 0.5753, 0.5238, 0.5753, 0.593, 0.5427, 0.593, 0.5753, 0.6622, 0.608, 0.6622, 0.608, 0.7314, 0.5753, 0.7314, 0.5753, 0.8006, 0.608, 0.8006, 0.608, 0.8698, 0.5753, 0.8698, 0.5753, 0.0394, 0.608, 0.0394, 0.608, 0.1086, 0.5753, 0.1086, 0.5753, 0.1778, 0.608, 0.1778, 0.608, 0.247, 0.5753, 0.247, 0.5753, 0.3162, 0.608, 0.3162, 0.608, 0.3854, 0.5753, 0.3854, 0.5753, 0.4546, 0.608, 0.4546, 0.608, 0.5238, 0.5753, 0.5238, 0.5753, 0.593, 0.608, 0.593, 0.608, 0.6622, 0.5753, 0.6622, 0.5753, 0.7314, 0.608, 0.7314, 0.608, 0.8006, 0.5753, 0.8006, 0.5753, -0.02801, 0.608, -0.02801, 0.608, 0.0394, 0.5753, 0.0394, 0.5753, 0.9375, 0.608, 0.9375, 0.608, 1.0, 0.5753, 1.0, 0.5753, 0.1086, 0.608, 0.1086, 0.608, 0.1778, 0.5753, 0.1778, 0.5753, 0.247, 0.608, 0.247, 0.608, 0.3162, 0.5753, 0.3162, 0.5753, 0.3854, 0.608, 0.3854, 0.608, 0.4546, 0.5753, 0.4546, 0.5753, 0.5238, 0.608, 0.5238, 0.608, 0.593, 0.5753, 0.593, 0.608, 0.6622, 0.6407, 0.6622, 0.6407, 0.7314, 0.608, 0.7314, 0.608, 0.8006, 0.6407, 0.8006, 0.6407, 0.8698, 0.608, 0.8698, 0.608, 0.0394, 0.6407, 0.0394, 0.6407, 0.1086, 0.608, 0.1086, 0.608, 0.1778, 0.6407, 0.1778, 0.6407, 0.247, 0.608, 0.247, 0.608, 0.3162, 0.6407, 0.3162, 0.6407, 0.3854, 0.608, 0.3854, 0.608, 0.4546, 0.6407, 0.4546, 0.6407, 0.5238, 0.608, 0.5238, 0.608, 0.593, 0.6407, 0.593, 0.6407, 0.6622, 0.608, 0.6622, 0.608, 0.7314, 0.6407, 0.7314, 0.6407, 0.8006, 0.608, 0.8006, 0.608, -0.02801, 0.6407, -0.02801, 0.6407, 0.0394, 0.608, 0.0394, 0.608, 0.9375, 0.6407, 0.9375, 0.6407, 1.0, 0.608, 1.0, 0.608, 0.1086, 0.6407, 0.1086, 0.6407, 0.1778, 0.608, 0.1778, 0.608, 0.247, 0.6407, 0.247, 0.6407, 0.3162, 0.608, 0.3162, 0.608, 0.3854, 0.6407, 0.3854, 0.6407, 0.4546, 0.608, 0.4546, 0.608, 0.5238, 0.6407, 0.5238, 0.6407, 0.593, 0.608, 0.593, 0.6407, 0.6622, 0.6733, 0.6622, 0.6733, 0.7314, 0.6407, 0.7314, 0.6407, 0.8006, 0.6733, 0.8006, 0.6733, 0.8698, 0.6407, 0.8698, 0.6407, 0.0394, 0.6733, 0.0394, 0.6733, 0.1086, 0.6407, 0.1086, 0.6407, 0.1778, 0.6733, 0.1778, 0.6733, 0.247, 0.6407, 0.247, 0.6407, 0.3162, 0.6733, 0.3162, 0.6733, 0.3854, 0.6407, 0.3854, 0.6407, 0.4546, 0.6733, 0.4546, 0.6733, 0.5238, 0.6407, 0.5238, 0.6407, 0.593, 0.6733, 0.593, 0.6733, 0.6622, 0.6407, 0.6622, 0.6407, 0.7314, 0.6733, 0.7314, 0.6733, 0.8006, 0.6407, 0.8006, 0.6407, -0.02801, 0.6733, -0.02801, 0.6733, 0.0394, 0.6407, 0.0394, 0.6407, 0.9375, 0.6733, 0.9375, 0.6733, 1.0, 0.6407, 1.0, 0.6407, 0.1086, 0.6733, 0.1086, 0.6733, 0.1778, 0.6407, 0.1778, 0.6407, 0.247, 0.6733, 0.247, 0.6733, 0.3162, 0.6407, 0.3162, 0.6407, 0.3854, 0.6733, 0.3854, 0.6733, 0.4546, 0.6407, 0.4546, 0.6407, 0.5238, 0.6733, 0.5238, 0.6733, 0.593, 0.6407, 0.593, 0.6733, 0.6622, 0.706, 0.6622, 0.706, 0.7314, 0.6733, 0.7314, 0.6733, 0.8006, 0.706, 0.8006, 0.706, 0.8698, 0.6733, 0.8698, 0.6733, 0.0394, 0.706, 0.0394, 0.706, 0.1086, 0.6733, 0.1086, 0.6733, 0.1778, 0.706, 0.1778, 0.706, 0.247, 0.6733, 0.247, 0.6733, 0.3162, 0.706, 0.3162, 0.706, 0.3854, 0.6733, 0.3854, 0.6733, 0.4546, 0.706, 0.4546, 0.706, 0.5238, 0.6733, 0.5238, 0.6733, 0.593, 0.706, 0.593, 0.706, 0.6622, 0.6733, 0.6622, 0.6733, 0.7314, 0.706, 0.7314, 0.706, 0.8006, 0.6733, 0.8006, 0.6733, -0.02801, 0.706, -0.02801, 0.706, 0.0394, 0.6733, 0.0394, 0.6733, 0.9375, 0.706, 0.9375, 0.706, 1.0, 0.6733, 1.0, 0.6733, 0.1086, 0.706, 0.1086, 0.706, 0.1778, 0.6733, 0.1778, 0.6733, 0.247, 0.706, 0.247, 0.706, 0.3162, 0.6733, 0.3162, 0.6733, 0.3854, 0.706, 0.3854, 0.706, 0.4546, 0.6733, 0.4546, 0.6733, 0.5238, 0.706, 0.5238, 0.706, 0.593, 0.6733, 0.593, 0.706, 0.6622, 0.7387, 0.6622, 0.7387, 0.7314, 0.706, 0.7314, 0.706, 0.8006, 0.7387, 0.8006, 0.7387, 0.8698, 0.706, 0.8698, 0.706, 0.0394, 0.7387, 0.0394, 0.7387, 0.1086, 0.706, 0.1086, 0.706, 0.1778, 0.7387, 0.1778, 0.7387, 0.247, 0.706, 0.247, 0.706, 0.3162, 0.7387, 0.3162, 0.7387, 0.3854, 0.706, 0.3854, 0.706, 0.4546, 0.7387, 0.4546, 0.7387, 0.5238, 0.706, 0.5238, 0.706, 0.593, 0.7387, 0.593, 0.7387, 0.6622, 0.706, 0.6622, 0.706, 0.7314, 0.7387, 0.7314, 0.7387, 0.8006, 0.706, 0.8006, 0.706, -0.02801, 0.7387, -0.02801, 0.7387, 0.0394, 0.706, 0.0394, 0.706, 0.9375, 0.7387, 0.9375, 0.7387, 1.0, 0.706, 1.0, 0.706, 0.1086, 0.7387, 0.1086, 0.7387, 0.1778, 0.706, 0.1778, 0.706, 0.247, 0.7387, 0.247, 0.7387, 0.3162, 0.706, 0.3162, 0.706, 0.3854, 0.7387, 0.3854, 0.7387, 0.4546, 0.706, 0.4546, 0.706, 0.5238, 0.7387, 0.5238, 0.7387, 0.593, 0.706, 0.593, 0.7387, 0.6622, 0.7713, 0.6622, 0.7713, 0.7314, 0.7387, 0.7314, 0.7387, 0.8006, 0.7713, 0.8006, 0.7713, 0.8698, 0.7387, 0.8698, 0.7387, 0.0394, 0.7713, 0.0394, 0.7713, 0.1086, 0.7387, 0.1086, 0.7387, 0.1778, 0.7713, 0.1778, 0.7713, 0.247, 0.7387, 0.247, 0.7387, 0.3162, 0.7713, 0.3162, 0.7713, 0.3854, 0.7387, 0.3854, 0.7387, 0.4546, 0.7713, 0.4546, 0.7713, 0.5238, 0.7387, 0.5238, 0.7387, 0.593, 0.7713, 0.593, 0.7713, 0.6622, 0.7387, 0.6622, 0.7387, 0.7314, 0.7713, 0.7314, 0.7713, 0.8006, 0.7387, 0.8006, 0.7387, -0.02801, 0.7713, -0.02801, 0.7713, 0.0394, 0.7387, 0.0394, 0.7387, 0.9375, 0.7713, 0.9375, 0.7713, 1.0, 0.7387, 1.0, 0.7387, 0.1086, 0.7713, 0.1086, 0.7713, 0.1778, 0.7387, 0.1778, 0.7387, 0.247, 0.7713, 0.247, 0.7713, 0.3162, 0.7387, 0.3162, 0.7387, 0.3854, 0.7713, 0.3854, 0.7713, 0.4546, 0.7387, 0.4546, 0.7387, 0.5238, 0.7713, 0.5238, 0.7713, 0.593, 0.7387, 0.593, 0.7713, 0.6622, 0.804, 0.6622, 0.804, 0.7314, 0.7713, 0.7314, 0.7713, 0.8006, 0.804, 0.8006, 0.804, 0.8698, 0.7713, 0.8698, 0.7713, 0.0394, 0.804, 0.0394, 0.804, 0.1086, 0.7713, 0.1086, 0.7713, 0.1778, 0.804, 0.1778, 0.804, 0.247, 0.7713, 0.247, 0.7713, 0.3162, 0.804, 0.3162, 0.804, 0.3854, 0.7713, 0.3854, 0.7713, 0.4546, 0.804, 0.4546, 0.804, 0.5238, 0.7713, 0.5238, 0.7713, 0.593, 0.804, 0.593, 0.804, 0.6622, 0.7713, 0.6622, 0.7713, 0.7314, 0.804, 0.7314, 0.804, 0.8006, 0.7713, 0.8006, 0.7713, -0.02801, 0.804, -0.02801, 0.804, 0.0394, 0.7713, 0.0394, 0.7713, 0.9375, 0.804, 0.9375, 0.804, 1.0, 0.7713, 1.0, 0.7713, 0.1086, 0.804, 0.1086, 0.804, 0.1778, 0.7713, 0.1778, 0.7713, 0.247, 0.804, 0.247, 0.804, 0.3162, 0.7713, 0.3162, 0.7713, 0.3854, 0.804, 0.3854, 0.804, 0.4546, 0.7713, 0.4546, 0.7713, 0.5238, 0.804, 0.5238, 0.804, 0.593, 0.7713, 0.593, 0.804, 0.6622, 0.8367, 0.6622, 0.8367, 0.7314, 0.804, 0.7314, 0.804, 0.8006, 0.8367, 0.8006, 0.8367, 0.8698, 0.804, 0.8698, 0.804, 0.0394, 0.8367, 0.0394, 0.8367, 0.1086, 0.804, 0.1086, 0.804, 0.1778, 0.8367, 0.1778, 0.8367, 0.247, 0.804, 0.247, 0.804, 0.3162, 0.8367, 0.3162, 0.8367, 0.3854, 0.804, 0.3854, 0.804, 0.4546, 0.8367, 0.4546, 0.8367, 0.5238, 0.804, 0.5238, 0.804, 0.593, 0.8367, 0.593, 0.8367, 0.6622, 0.804, 0.6622, 0.804, 0.7314, 0.8367, 0.7314, 0.8367, 0.8006, 0.804, 0.8006, 0.804, -0.02801, 0.8367, -0.02801, 0.8367, 0.0394, 0.804, 0.0394, 0.804, 0.9375, 0.8367, 0.9375, 0.8367, 1.0, 0.804, 1.0, 0.804, 0.1086, 0.8367, 0.1086, 0.8367, 0.1778, 0.804, 0.1778, 0.804, 0.247, 0.8367, 0.247, 0.8367, 0.3162, 0.804, 0.3162, 0.804, 0.3854, 0.8367, 0.3854, 0.8367, 0.4546, 0.804, 0.4546, 0.804, 0.5238, 0.8367, 0.5238, 0.8367, 0.593, 0.804, 0.593, 0.8367, 0.6622, 0.8693, 0.6622, 0.8693, 0.7314, 0.8367, 0.7314, 0.8367, 0.8006, 0.8693, 0.8006, 0.8693, 0.8698, 0.8367, 0.8698, 0.8367, 0.0394, 0.8693, 0.0394, 0.8693, 0.1086, 0.8367, 0.1086, 0.8367, 0.1778, 0.8693, 0.1778, 0.8693, 0.247, 0.8367, 0.247, 0.8367, 0.3162, 0.8693, 0.3162, 0.8693, 0.3854, 0.8367, 0.3854, 0.8367, 0.4546, 0.8693, 0.4546, 0.8693, 0.5238, 0.8367, 0.5238, 0.8367, 0.593, 0.8693, 0.593, 0.8693, 0.6622, 0.8367, 0.6622, 0.8367, 0.7314, 0.8693, 0.7314, 0.8693, 0.8006, 0.8367, 0.8006, 0.8367, -0.02801, 0.8693, -0.02801, 0.8693, 0.0394, 0.8367, 0.0394, 0.8367, 0.9375, 0.8693, 0.9375, 0.8693, 1.0, 0.8367, 1.0, 0.8367, 0.1086, 0.8693, 0.1086, 0.8693, 0.1778, 0.8367, 0.1778, 0.8367, 0.247, 0.8693, 0.247, 0.8693, 0.3162, 0.8367, 0.3162, 0.8367, 0.3854, 0.8693, 0.3854, 0.8693, 0.4546, 0.8367, 0.4546, 0.8367, 0.5238, 0.8693, 0.5238, 0.8693, 0.593, 0.8367, 0.593, 0.8693, 0.6622, 0.902, 0.6622, 0.902, 0.7314, 0.8693, 0.7314, 0.8693, 0.8006, 0.902, 0.8006, 0.902, 0.8698, 0.8693, 0.8698, 0.8693, 0.0394, 0.902, 0.0394, 0.902, 0.1086, 0.8693, 0.1086, 0.8693, 0.1778, 0.902, 0.1778, 0.902, 0.247, 0.8693, 0.247, 0.8693, 0.3162, 0.902, 0.3162, 0.902, 0.3854, 0.8693, 0.3854, 0.8693, 0.4546, 0.902, 0.4546, 0.902, 0.5238, 0.8693, 0.5238, 0.8693, 0.593, 0.902, 0.593, 0.902, 0.6622, 0.8693, 0.6622, 0.8693, 0.7314, 0.902, 0.7314, 0.902, 0.8006, 0.8693, 0.8006, 0.8693, -0.02801, 0.902, -0.02801, 0.902, 0.0394, 0.8693, 0.0394, 0.8693, 0.9375, 0.902, 0.9375, 0.902, 1.0, 0.8693, 1.0, 0.8693, 0.1086, 0.902, 0.1086, 0.902, 0.1778, 0.8693, 0.1778, 0.8693, 0.247, 0.902, 0.247, 0.902, 0.3162, 0.8693, 0.3162, 0.8693, 0.3854, 0.902, 0.3854, 0.902, 0.4546, 0.8693, 0.4546, 0.8693, 0.5238, 0.902, 0.5238, 0.902, 0.593, 0.8693, 0.593, 0.902, 0.6622, 0.9347, 0.6622, 0.9347, 0.7314, 0.902, 0.7314, 0.902, 0.8006, 0.9347, 0.8006, 0.9347, 0.8698, 0.902, 0.8698, 0.902, 0.0394, 0.9347, 0.0394, 0.9347, 0.1086, 0.902, 0.1086, 0.902, 0.1778, 0.9347, 0.1778, 0.9347, 0.247, 0.902, 0.247, 0.902, 0.3162, 0.9347, 0.3162, 0.9347, 0.3854, 0.902, 0.3854, 0.902, 0.4546, 0.9347, 0.4546, 0.9347, 0.5238, 0.902, 0.5238, 0.902, 0.593, 0.9347, 0.593, 0.9347, 0.6622, 0.902, 0.6622, 0.902, 0.7314, 0.9347, 0.7314, 0.9347, 0.8006, 0.902, 0.8006, 0.902, -0.02801, 0.9347, -0.02801, 0.9347, 0.0394, 0.902, 0.0394, 0.902, 0.9375, 0.9347, 0.9375, 0.9347, 1.0, 0.902, 1.0, 0.902, 0.1086, 0.9347, 0.1086, 0.9347, 0.1778, 0.902, 0.1778, 0.902, 0.247, 0.9347, 0.247, 0.9347, 0.3162, 0.902, 0.3162, 0.902, 0.3854, 0.9347, 0.3854, 0.9347, 0.4546, 0.902, 0.4546, 0.902, 0.5238, 0.9347, 0.5238, 0.9347, 0.593, 0.902, 0.593, 0.9347, 0.6622, 0.9673, 0.6622, 0.9673, 0.7314, 0.9347, 0.7314, 0.9347, 0.8006, 0.9673, 0.8006, 0.9673, 0.8698, 0.9347, 0.8698, 0.9347, 0.0394, 0.9673, 0.0394, 0.9673, 0.1086, 0.9347, 0.1086, 0.9347, 0.1778, 0.9673, 0.1778, 0.9673, 0.247, 0.9347, 0.247, 0.9347, 0.3162, 0.9673, 0.3162, 0.9673, 0.3854, 0.9347, 0.3854, 0.9347, 0.4546, 0.9673, 0.4546, 0.9673, 0.5238, 0.9347, 0.5238, 0.9347, 0.593, 0.9673, 0.593, 0.9673, 0.6622, 0.9347, 0.6622, 0.9347, 0.7314, 0.9673, 0.7314, 0.9673, 0.8006, 0.9347, 0.8006, 0.9347, -0.02801, 0.9673, -0.02801, 0.9673, 0.0394, 0.9347, 0.0394, 0.9347, 0.9375, 0.9673, 0.9375, 0.9673, 1.0, 0.9347, 1.0, 0.9347, 0.1086, 0.9673, 0.1086, 0.9673, 0.1778, 0.9347, 0.1778, 0.9347, 0.247, 0.9673, 0.247, 0.9673, 0.3162, 0.9347, 0.3162, 0.9347, 0.3854, 0.9673, 0.3854, 0.9673, 0.4546, 0.9347, 0.4546, 0.9347, 0.5238, 0.9673, 0.5238, 0.9673, 0.593, 0.9347, 0.593, 0.9673, 0.6622, 1.0, 0.6622, 1.0, 0.7314, 0.9673, 0.7314, 0.9673, 0.8006, 1.0, 0.8006, 1.0, 0.8698, 0.9673, 0.8698, 0.9673, 0.0394, 1.0, 0.0394, 1.0, 0.1086, 0.9673, 0.1086, 0.9673, 0.1778, 1.0, 0.1778, 1.0, 0.247, 0.9673, 0.247, 0.9673, 0.3162, 1.0, 0.3162, 1.0, 0.3854, 0.9673, 0.3854, 0.9673, 0.4546, 1.0, 0.4546, 1.0, 0.5238, 0.9673, 0.5238, 0.9673, 0.593, 1.0, 0.593, 1.0, 0.6622, 0.9673, 0.6622, 0.9673, 0.7314, 1.0, 0.7314, 1.0, 0.8006, 0.9673, 0.8006, 0.9673, -0.02801, 1.0, -0.02801, 1.0, 0.0394, 0.9673, 0.0394, 0.9673, 0.9375, 1.0, 0.9375, 1.0, 1.0, 0.9673, 1.0, 0.9673, 0.1086, 1.0, 0.1086, 1.0, 0.1778, 0.9673, 0.1778, 0.9673, 0.247, 1.0, 0.247, 1.0, 0.3162, 0.9673, 0.3162, 0.9673, 0.3854, 1.0, 0.3854, 1.0, 0.4546, 0.9673, 0.4546, 0.9673, 0.5238, 1.0, 0.5238, 1.0, 0.593, 0.9673, 0.593, -0.04531, 0.6622, -0.01264, 0.6622, -0.01264, 0.7314, -0.04531, 0.7314, -0.04531, 0.8006, -0.01264, 0.8006, -0.01264, 0.8698, -0.04531, 0.8698, -0.04531, 0.0394, -0.01264, 0.0394, -0.01264, 0.1086, -0.04531, 0.1086, -0.04531, 0.1778, -0.01264, 0.1778, -0.01264, 0.247, -0.04531, 0.247, -0.04531, 0.3162, -0.01264, 0.3162, -0.01264, 0.3854, -0.04531, 0.3854, -0.04531, 0.4546, -0.01264, 0.4546, -0.01264, 0.5238, -0.04531, 0.5238, -0.04531, 0.593, -0.01264, 0.593, -0.01264, 0.6622, -0.04531, 0.6622, -0.04531, 0.7314, -0.01264, 0.7314, -0.01264, 0.8006, -0.04531, 0.8006, -0.04531, -0.02801, -0.01264, -0.02801, -0.01264, 0.0394, -0.04531, 0.0394, -0.04531, 0.9375, -0.01264, 0.9375, -0.01264, 1.0, -0.04531, 1.0, -0.04531, 0.1086, -0.01264, 0.1086, -0.01264, 0.1778, -0.04531, 0.1778, -0.04531, 0.247, -0.01264, 0.247, -0.01264, 0.3162, -0.04531, 0.3162, -0.04531, 0.3854, -0.01264, 0.3854, -0.01264, 0.4546, -0.04531, 0.4546, -0.04531, 0.5238, -0.01264, 0.5238, -0.01264, 0.593, -0.04531, 0.593, -0.01264, 0.6622, 0.02002, 0.6622, 0.02002, 0.7314, -0.01264, 0.7314, -0.01264, 0.8006, 0.02002, 0.8006, 0.02002, 0.8698, -0.01264, 0.8698, -0.01264, 0.0394, 0.02002, 0.0394, 0.02002, 0.1086, -0.01264, 0.1086, -0.01264, 0.1778, 0.02002, 0.1778, 0.02002, 0.247, -0.01264, 0.247, -0.01264, 0.3162, 0.02002, 0.3162, 0.02002, 0.3854, -0.01264, 0.3854, -0.01264, 0.4546, 0.02002, 0.4546, 0.02002, 0.5238, -0.01264, 0.5238, -0.01264, 0.593, 0.02002, 0.593, 0.02002, 0.6622, -0.01264, 0.6622, -0.01264, 0.7314, 0.02002, 0.7314, 0.02002, 0.8006, -0.01264, 0.8006, -0.01264, -0.02801, 0.02002, -0.02801, 0.02002, 0.0394, -0.01264, 0.0394, -0.01264, 0.9375, 0.02002, 0.9375, 0.02002, 1.0, -0.01264, 1.0, -0.01264, 0.1086, 0.02002, 0.1086, 0.02002, 0.1778, -0.01264, 0.1778, -0.01264, 0.247, 0.02002, 0.247, 0.02002, 0.3162, -0.01264, 0.3162, -0.01264, 0.3854, 0.02002, 0.3854, 0.02002, 0.4546, -0.01264, 0.4546, -0.01264, 0.5238, 0.02002, 0.5238, 0.02002, 0.593, -0.01264, 0.593, 0.02002, 0.6622, 0.05269, 0.6622, 0.05269, 0.7314, 0.02002, 0.7314, 0.02002, 0.8006, 0.05269, 0.8006, 0.05269, 0.8698, 0.02002, 0.8698, 0.02002, 0.0394, 0.05269, 0.0394, 0.05269, 0.1086, 0.02002, 0.1086, 0.02002, 0.1778, 0.05269, 0.1778, 0.05269, 0.247, 0.02002, 0.247, 0.02002, 0.3162, 0.05269, 0.3162, 0.05269, 0.3854, 0.02002, 0.3854, 0.02002, 0.4546, 0.05269, 0.4546, 0.05269, 0.5238, 0.02002, 0.5238, 0.02002, 0.593, 0.05269, 0.593, 0.05269, 0.6622, 0.02002, 0.6622, 0.02002, 0.7314, 0.05269, 0.7314, 0.05269, 0.8006, 0.02002, 0.8006, 0.02002, -0.02801, 0.05269, -0.02801, 0.05269, 0.0394, 0.02002, 0.0394, 0.02002, 0.9375, 0.05269, 0.9375, 0.05269, 1.0, 0.02002, 1.0, 0.02002, 0.1086, 0.05269, 0.1086, 0.05269, 0.1778, 0.02002, 0.1778, 0.02002, 0.247, 0.05269, 0.247, 0.05269, 0.3162, 0.02002, 0.3162, 0.02002, 0.3854, 0.05269, 0.3854, 0.05269, 0.4546, 0.02002, 0.4546, 0.02002, 0.5238, 0.05269, 0.5238, 0.05269, 0.593, 0.02002, 0.593, 0.05269, 0.6622, 0.08536, 0.6622, 0.08536, 0.7314, 0.05269, 0.7314, 0.05269, 0.8006, 0.08536, 0.8006, 0.08536, 0.8698, 0.05269, 0.8698, 0.05269, 0.0394, 0.08536, 0.0394, 0.08536, 0.1086, 0.05269, 0.1086, 0.05269, 0.1778, 0.08536, 0.1778, 0.08536, 0.247, 0.05269, 0.247, 0.05269, 0.3162, 0.08536, 0.3162, 0.08536, 0.3854, 0.05269, 0.3854, 0.05269, 0.4546, 0.08536, 0.4546, 0.08536, 0.5238, 0.05269, 0.5238, 0.05269, 0.593, 0.08536, 0.593, 0.08536, 0.6622, 0.05269, 0.6622, 0.05269, 0.7314, 0.08536, 0.7314, 0.08536, 0.8006, 0.05269, 0.8006, 0.05269, -0.02801, 0.08536, -0.02801, 0.08536, 0.0394, 0.05269, 0.0394, 0.05269, 0.9375, 0.08536, 0.9375, 0.08536, 1.0, 0.05269, 1.0, 0.05269, 0.1086, 0.08536, 0.1086, 0.08536, 0.1778, 0.05269, 0.1778, 0.05269, 0.247, 0.08536, 0.247, 0.08536, 0.3162, 0.05269, 0.3162, 0.05269, 0.3854, 0.08536, 0.3854, 0.08536, 0.4546, 0.05269, 0.4546, 0.05269, 0.5238, 0.08536, 0.5238, 0.08536, 0.593, 0.05269, 0.593, 0.08536, 0.6622, 0.118, 0.6622, 0.118, 0.7314, 0.08536, 0.7314, 0.08536, 0.8006, 0.118, 0.8006, 0.118, 0.8698, 0.08536, 0.8698, 0.08536, 0.0394, 0.118, 0.0394, 0.118, 0.1086, 0.08536, 0.1086, 0.08536, 0.1778, 0.118, 0.1778, 0.118, 0.247, 0.08536, 0.247, 0.08536, 0.3162, 0.118, 0.3162, 0.118, 0.3854, 0.08536, 0.3854, 0.08536, 0.4546, 0.118, 0.4546, 0.118, 0.5238, 0.08536, 0.5238, 0.08536, 0.593, 0.118, 0.593, 0.118, 0.6622, 0.08536, 0.6622, 0.08536, 0.7314, 0.118, 0.7314, 0.118, 0.8006, 0.08536, 0.8006, 0.08536, -0.02801, 0.118, -0.02801, 0.118, 0.0394, 0.08536, 0.0394, 0.08536, 0.9375, 0.118, 0.9375, 0.118, 1.0, 0.08536, 1.0, 0.08536, 0.1086, 0.118, 0.1086, 0.118, 0.1778, 0.08536, 0.1778, 0.08536, 0.247, 0.118, 0.247, 0.118, 0.3162, 0.08536, 0.3162, 0.08536, 0.3854, 0.118, 0.3854, 0.118, 0.4546, 0.08536, 0.4546, 0.08536, 0.5238, 0.118, 0.5238, 0.118, 0.593, 0.08536, 0.593, 0.118, 0.6622, 0.1507, 0.6622, 0.1507, 0.7314, 0.118, 0.7314, 0.118, 0.8006, 0.1507, 0.8006, 0.1507, 0.8698, 0.118, 0.8698, 0.118, 0.0394, 0.1507, 0.0394, 0.1507, 0.1086, 0.118, 0.1086, 0.118, 0.1778, 0.1507, 0.1778, 0.1507, 0.247, 0.118, 0.247, 0.118, 0.3162, 0.1507, 0.3162, 0.1507, 0.3854, 0.118, 0.3854, 0.118, 0.4546, 0.1507, 0.4546, 0.1507, 0.5238, 0.118, 0.5238, 0.118, 0.593, 0.1507, 0.593, 0.1507, 0.6622, 0.118, 0.6622, 0.118, 0.7314, 0.1507, 0.7314, 0.1507, 0.8006, 0.118, 0.8006, 0.118, -0.02801, 0.1507, -0.02801, 0.1507, 0.0394, 0.118, 0.0394, 0.118, 0.9375, 0.1507, 0.9375, 0.1507, 1.0, 0.118, 1.0, 0.118, 0.1086, 0.1507, 0.1086, 0.1507, 0.1778, 0.118, 0.1778, 0.118, 0.247, 0.1507, 0.247, 0.1507, 0.3162, 0.118, 0.3162, 0.118, 0.3854, 0.1507, 0.3854, 0.1507, 0.4546, 0.118, 0.4546, 0.118, 0.5238, 0.1507, 0.5238, 0.1507, 0.593, 0.118, 0.593, 0.1507, 0.6622, 0.1834, 0.6622, 0.1834, 0.7314, 0.1507, 0.7314, 0.1507, 0.8006, 0.1834, 0.8006, 0.1834, 0.8698, 0.1507, 0.8698, 0.1507, 0.0394, 0.1834, 0.0394, 0.1834, 0.1086, 0.1507, 0.1086, 0.1507, 0.1778, 0.1834, 0.1778, 0.1834, 0.247, 0.1507, 0.247, 0.1507, 0.3162, 0.1834, 0.3162, 0.1834, 0.3854, 0.1507, 0.3854, 0.1507, 0.4546, 0.1834, 0.4546, 0.1834, 0.5238, 0.1507, 0.5238, 0.1507, 0.593, 0.1834, 0.593, 0.1834, 0.6622, 0.1507, 0.6622, 0.1507, 0.7314, 0.1834, 0.7314, 0.1834, 0.8006, 0.1507, 0.8006, 0.1507, -0.02801, 0.1834, -0.02801, 0.1834, 0.0394, 0.1507, 0.0394, 0.1507, 0.9375, 0.1834, 0.9375, 0.1834, 1.0, 0.1507, 1.0, 0.1507, 0.1086, 0.1834, 0.1086, 0.1834, 0.1778, 0.1507, 0.1778, 0.1507, 0.247, 0.1834, 0.247, 0.1834, 0.3162, 0.1507, 0.3162, 0.1507, 0.3854, 0.1834, 0.3854, 0.1834, 0.4546, 0.1507, 0.4546, 0.1507, 0.5238, 0.1834, 0.5238, 0.1834, 0.593, 0.1507, 0.593, 0.1834, 0.6622, 0.216, 0.6622, 0.216, 0.7314, 0.1834, 0.7314, 0.1834, 0.8006, 0.216, 0.8006, 0.216, 0.8698, 0.1834, 0.8698, 0.1834, 0.0394, 0.216, 0.0394, 0.216, 0.1086, 0.1834, 0.1086, 0.1834, 0.1778, 0.216, 0.1778, 0.216, 0.247, 0.1834, 0.247, 0.1834, 0.3162, 0.216, 0.3162, 0.216, 0.3854, 0.1834, 0.3854, 0.1834, 0.4546, 0.216, 0.4546, 0.216, 0.5238, 0.1834, 0.5238, 0.1834, 0.593, 0.216, 0.593, 0.216, 0.6622, 0.1834, 0.6622, 0.1834, 0.7314, 0.216, 0.7314, 0.216, 0.8006, 0.1834, 0.8006, 0.1834, -0.02801, 0.216, -0.02801, 0.216, 0.0394, 0.1834, 0.0394, 0.1834, 0.9375, 0.216, 0.9375, 0.216, 1.0, 0.1834, 1.0, 0.1834, 0.1086, 0.216, 0.1086, 0.216, 0.1778, 0.1834, 0.1778, 0.1834, 0.247, 0.216, 0.247, 0.216, 0.3162, 0.1834, 0.3162, 0.1834, 0.3854, 0.216, 0.3854, 0.216, 0.4546, 0.1834, 0.4546, 0.1834, 0.5238, 0.216, 0.5238, 0.216, 0.593, 0.1834, 0.593, 0.216, 0.6622, 0.2487, 0.6622, 0.2487, 0.7314, 0.216, 0.7314, 0.216, 0.8006, 0.2487, 0.8006, 0.2487, 0.8698, 0.216, 0.8698, 0.216, 0.0394, 0.2487, 0.0394, 0.2487, 0.1086, 0.216, 0.1086, 0.216, 0.1778, 0.2487, 0.1778, 0.2487, 0.247, 0.216, 0.247, 0.216, 0.3162, 0.2487, 0.3162, 0.2487, 0.3854, 0.216, 0.3854, 0.216, 0.4546, 0.2487, 0.4546, 0.2487, 0.5238, 0.216, 0.5238, 0.216, 0.593, 0.2487, 0.593, 0.2487, 0.6622, 0.216, 0.6622, 0.216, 0.7314, 0.2487, 0.7314, 0.2487, 0.8006, 0.216, 0.8006, 0.216, -0.02801, 0.2487, -0.02801, 0.2487, 0.0394, 0.216, 0.0394, 0.216, 0.9375, 0.2487, 0.9375, 0.2487, 1.0, 0.216, 1.0, 0.216, 0.1086, 0.2487, 0.1086, 0.2487, 0.1778, 0.216, 0.1778, 0.216, 0.247, 0.2487, 0.247, 0.2487, 0.3162, 0.216, 0.3162, 0.216, 0.3854, 0.2487, 0.3854, 0.2487, 0.4546, 0.216, 0.4546, 0.216, 0.5238, 0.2487, 0.5238, 0.2487, 0.593, 0.216, 0.593, 0.2487, 0.6622, 0.2814, 0.6622, 0.2814, 0.7314, 0.2487, 0.7314, 0.2487, 0.8006, 0.2814, 0.8006, 0.2814, 0.8698, 0.2487, 0.8698, 0.2487, 0.0394, 0.2814, 0.0394, 0.2814, 0.1086, 0.2487, 0.1086, 0.2487, 0.1778, 0.2814, 0.1778, 0.2814, 0.247, 0.2487, 0.247, 0.2487, 0.3162, 0.2814, 0.3162, 0.2814, 0.3854, 0.2487, 0.3854, 0.2487, 0.4546, 0.2814, 0.4546, 0.2814, 0.5238, 0.2487, 0.5238, 0.2487, 0.593, 0.2814, 0.593, 0.2814, 0.6622, 0.2487, 0.6622, 0.2487, 0.7314, 0.2814, 0.7314, 0.2814, 0.8006, 0.2487, 0.8006, 0.2487, -0.02801, 0.2814, -0.02801, 0.2814, 0.0394, 0.2487, 0.0394, 0.2487, 0.9375, 0.2814, 0.9375, 0.2814, 1.0, 0.2487, 1.0, 0.2487, 0.1086, 0.2814, 0.1086, 0.2814, 0.1778, 0.2487, 0.1778, 0.2487, 0.247, 0.2814, 0.247, 0.2814, 0.3162, 0.2487, 0.3162, 0.2487, 0.3854, 0.2814, 0.3854, 0.2814, 0.4546, 0.2487, 0.4546, 0.2487, 0.5238, 0.2814, 0.5238, 0.2814, 0.593, 0.2487, 0.593, 0.2814, 0.6622, 0.314, 0.6622, 0.314, 0.7314, 0.2814, 0.7314, 0.2814, 0.8006, 0.314, 0.8006, 0.314, 0.8698, 0.2814, 0.8698, 0.2814, 0.0394, 0.314, 0.0394, 0.314, 0.1086, 0.2814, 0.1086, 0.2814, 0.1778, 0.314, 0.1778, 0.314, 0.247, 0.2814, 0.247, 0.2814, 0.3162, 0.314, 0.3162, 0.314, 0.3854, 0.2814, 0.3854, 0.2814, 0.4546, 0.314, 0.4546, 0.314, 0.5238, 0.2814, 0.5238, 0.2814, 0.593, 0.314, 0.593, 0.314, 0.6622, 0.2814, 0.6622, 0.2814, 0.7314, 0.314, 0.7314, 0.314, 0.8006, 0.2814, 0.8006, 0.2814, -0.02801, 0.314, -0.02801, 0.314, 0.0394, 0.2814, 0.0394, 0.2814, 0.9375, 0.314, 0.9375, 0.314, 1.0, 0.2814, 1.0, 0.2814, 0.1086, 0.314, 0.1086, 0.314, 0.1778, 0.2814, 0.1778, 0.2814, 0.247, 0.314, 0.247, 0.314, 0.3162, 0.2814, 0.3162, 0.2814, 0.3854, 0.314, 0.3854, 0.314, 0.4546, 0.2814, 0.4546, 0.2814, 0.5238, 0.314, 0.5238, 0.314, 0.593, 0.2814, 0.593, 0.314, 0.6622, 0.3467, 0.6622, 0.3467, 0.7314, 0.314, 0.7314, 0.314, 0.8006, 0.3467, 0.8006, 0.3467, 0.8698, 0.314, 0.8698, 0.314, 0.0394, 0.3467, 0.0394, 0.3467, 0.1086, 0.314, 0.1086, 0.314, 0.1778, 0.3467, 0.1778, 0.3467, 0.247, 0.314, 0.247, 0.314, 0.3162, 0.3467, 0.3162, 0.3467, 0.3854, 0.314, 0.3854, 0.314, 0.4546, 0.3467, 0.4546, 0.3467, 0.5238, 0.314, 0.5238, 0.314, 0.593, 0.3467, 0.593, 0.3467, 0.6622, 0.314, 0.6622, 0.314, 0.7314, 0.3467, 0.7314, 0.3467, 0.8006, 0.314, 0.8006, 0.314, -0.02801, 0.3467, -0.02801, 0.3467, 0.0394, 0.314, 0.0394, 0.314, 0.9375, 0.3467, 0.9375, 0.3467, 1.0, 0.314, 1.0, 0.314, 0.1086, 0.3467, 0.1086, 0.3467, 0.1778, 0.314, 0.1778, 0.314, 0.247, 0.3467, 0.247, 0.3467, 0.3162, 0.314, 0.3162, 0.314, 0.3854, 0.3467, 0.3854, 0.3467, 0.4546, 0.314, 0.4546, 0.314, 0.5238, 0.3467, 0.5238, 0.3467, 0.593, 0.314, 0.593, 0.3467, 0.6622, 0.3793, 0.6622, 0.3793, 0.7314, 0.3467, 0.7314, 0.3467, 0.8006, 0.3793, 0.8006, 0.3793, 0.8698, 0.3467, 0.8698, 0.3467, 0.0394, 0.3793, 0.0394, 0.3793, 0.1086, 0.3467, 0.1086, 0.3467, 0.1778, 0.3793, 0.1778, 0.3793, 0.247, 0.3467, 0.247, 0.3467, 0.3162, 0.3793, 0.3162, 0.3793, 0.3854, 0.3467, 0.3854, 0.3467, 0.4546, 0.3793, 0.4546, 0.3793, 0.5238, 0.3467, 0.5238, 0.3467, 0.593, 0.3793, 0.593, 0.3793, 0.6622, 0.3467, 0.6622, 0.3467, 0.7314, 0.3793, 0.7314, 0.3793, 0.8006, 0.3467, 0.8006, 0.3467, -0.02801, 0.3793, -0.02801, 0.3793, 0.0394, 0.3467, 0.0394, 0.3467, 0.9375, 0.3793, 0.9375, 0.3793, 1.0, 0.3467, 1.0, 0.3467, 0.1086, 0.3793, 0.1086, 0.3793, 0.1778, 0.3467, 0.1778, 0.3467, 0.247, 0.3793, 0.247, 0.3793, 0.3162, 0.3467, 0.3162, 0.3467, 0.3854, 0.3793, 0.3854, 0.3793, 0.4546, 0.3467, 0.4546, 0.3467, 0.5238, 0.3793, 0.5238, 0.3793, 0.593, 0.3467, 0.593, 0.3793, 0.6622, 0.412, 0.6622, 0.412, 0.7314, 0.3793, 0.7314, 0.3793, 0.8006, 0.412, 0.8006, 0.412, 0.8698, 0.3793, 0.8698, 0.3793, 0.0394, 0.412, 0.0394, 0.412, 0.1086, 0.3793, 0.1086, 0.3793, 0.1778, 0.412, 0.1778, 0.412, 0.247, 0.3793, 0.247, 0.3793, 0.3162, 0.412, 0.3162, 0.412, 0.3854, 0.3793, 0.3854, 0.3793, 0.4546, 0.412, 0.4546, 0.412, 0.5238, 0.3793, 0.5238, 0.3793, 0.593, 0.412, 0.593, 0.412, 0.6622, 0.3793, 0.6622, 0.3793, 0.7314, 0.412, 0.7314, 0.412, 0.8006, 0.3793, 0.8006, 0.3793, -0.02801, 0.412, -0.02801, 0.412, 0.0394, 0.3793, 0.0394, 0.3793, 0.9375, 0.412, 0.9375, 0.412, 1.0, 0.3793, 1.0, 0.3793, 0.1086, 0.412, 0.1086, 0.412, 0.1778, 0.3793, 0.1778, 0.3793, 0.247, 0.412, 0.247, 0.412, 0.3162, 0.3793, 0.3162, 0.3793, 0.3854, 0.412, 0.3854, 0.412, 0.4546, 0.3793, 0.4546, 0.3793, 0.5238, 0.412, 0.5238, 0.412, 0.593, 0.3793, 0.593, 0.412, 0.6622, 0.4447, 0.6622, 0.4447, 0.7314, 0.412, 0.7314, 0.412, 0.8006, 0.4447, 0.8006, 0.4447, 0.8698, 0.412, 0.8698, 0.412, 0.0394, 0.4447, 0.0394, 0.4447, 0.1086, 0.412, 0.1086, 0.412, 0.1778, 0.4447, 0.1778, 0.4447, 0.247, 0.412, 0.247, 0.412, 0.3162, 0.4447, 0.3162, 0.4447, 0.3854, 0.412, 0.3854, 0.412, 0.4546, 0.4447, 0.4546, 0.4447, 0.5238, 0.412, 0.5238, 0.412, 0.593, 0.4447, 0.593, 0.4447, 0.6622, 0.412, 0.6622, 0.412, 0.7314, 0.4447, 0.7314, 0.4447, 0.8006, 0.412, 0.8006, 0.412, -0.02801, 0.4447, -0.02801, 0.4447, 0.0394, 0.412, 0.0394, 0.412, 0.9375, 0.4447, 0.9375, 0.4447, 1.0, 0.412, 1.0, 0.412, 0.1086, 0.4447, 0.1086, 0.4447, 0.1778, 0.412, 0.1778, 0.412, 0.247, 0.4447, 0.247, 0.4447, 0.3162, 0.412, 0.3162, 0.412, 0.3854, 0.4447, 0.3854, 0.4447, 0.4546, 0.412, 0.4546, 0.412, 0.5238, 0.4447, 0.5238, 0.4447, 0.593, 0.412, 0.593, 0.4447, 0.6622, 0.4773, 0.6622, 0.4773, 0.7314, 0.4447, 0.7314, 0.4447, 0.8006, 0.4773, 0.8006, 0.4773, 0.8698, 0.4447, 0.8698, 0.4447, 0.0394, 0.4773, 0.0394, 0.4773, 0.1086, 0.4447, 0.1086, 0.4447, 0.1778, 0.4773, 0.1778, 0.4773, 0.247, 0.4447, 0.247, 0.4447, 0.3162, 0.4773, 0.3162, 0.4773, 0.3854, 0.4447, 0.3854, 0.4447, 0.4546, 0.4773, 0.4546, 0.4773, 0.5238, 0.4447, 0.5238, 0.4447, 0.593, 0.4773, 0.593, 0.4773, 0.6622, 0.4447, 0.6622, 0.4447, 0.7314, 0.4773, 0.7314, 0.4773, 0.8006, 0.4447, 0.8006, 0.4447, -0.02801, 0.4773, -0.02801, 0.4773, 0.0394, 0.4447, 0.0394, 0.4447, 0.9375, 0.4773, 0.9375, 0.4773, 1.0, 0.4447, 1.0, 0.4447, 0.1086, 0.4773, 0.1086, 0.4773, 0.1778, 0.4447, 0.1778, 0.4447, 0.247, 0.4773, 0.247, 0.4773, 0.3162, 0.4447, 0.3162, 0.4447, 0.3854, 0.4773, 0.3854, 0.4773, 0.4546, 0.4447, 0.4546, 0.4447, 0.5238, 0.4773, 0.5238, 0.4773, 0.593, 0.4447, 0.593, 0.9347, 0.593, 0.9673, 0.593, 0.9673, 0.6622, 0.9347, 0.593, 0.9673, 0.593, 0.9673, 0.6622, 0.9347, 0.593, 0.9673, 0.593, 0.9673, 0.6622, 0.9347, 0.593, 0.9673, 0.593, 0.9673, 0.6622, 0.9347, 0.593, 0.9673, 0.593, 0.9673, 0.6622, 0.9347, 0.593, 0.9673, 0.593, 0.9673, 0.6622, 0.9347, 0.593, 0.9673, 0.593, 0.9673, 0.6622, 0.9347, 0.593, 0.9673, 0.593, 0.9673, 0.6622, 0.9347, 0.593, 0.9673, 0.593, 0.9673, 0.6622, 0.9347, 0.593, 0.9673, 0.593, 0.9673, 0.6622, 0.9347, 0.593, 0.9673, 0.593, 0.9673, 0.6622, 0.9347, 0.593, 0.9673, 0.593, 0.9673, 0.6622, 0.9347, 0.593, 0.9673, 0.593, 0.9673, 0.6622, 0.9347, 0.593, 0.9673, 0.593, 0.9673, 0.6622, 0.9347, 0.593, 0.9673, 0.593, 0.9673, 0.6622, 0.9347, 0.593, 0.9673, 0.593, 0.9673, 0.6622, 0.9347, 0.593, 0.9673, 0.593, 0.9673, 0.6622, 0.9347, 0.593, 0.9673, 0.593, 0.9673, 0.6622, 0.9347, 0.593, 0.9673, 0.593, 0.9673, 0.6622, 0.9347, 0.593, 0.9673, 0.593, 0.9673, 0.6622, 0.9347, 0.593, 0.9673, 0.593, 0.9673, 0.6622, 0.9347, 0.593, 0.9673, 0.593, 0.9673, 0.6622, 0.9347, 0.593, 0.9673, 0.593, 0.9673, 0.6622, 0.9347, 0.593, 0.9673, 0.593, 0.9673, 0.6622, 0.9347, 0.593, 0.9673, 0.593, 0.9673, 0.6622, 0.9347, 0.593, 0.9673, 0.593, 0.9673, 0.6622, 0.9347, 0.593, 0.9673, 0.593, 0.9673, 0.6622, 0.9347, 0.593, 0.9673, 0.593, 0.9673, 0.6622, 0.9347, 0.593, 0.9673, 0.593, 0.9673, 0.6622, 0.9347, 0.593, 0.9673, 0.593, 0.9673, 0.6622, 0.9347, 0.593, 0.9673, 0.593, 0.9673, 0.6622, 0.9347, 0.593, 0.9673, 0.593, 0.9673, 0.6622, 0.9347, 0.593, 0.9673, 0.593, 0.9673, 0.6622, 0.9347, 0.593, 0.9673, 0.593, 0.9673, 0.6622, 0.9347, 0.593, 0.9673, 0.593, 0.9673, 0.6622, 0.9347, 0.593, 0.9673, 0.593, 0.9673, 0.6622, 0.9347, 0.593, 0.9673, 0.593, 0.9673, 0.6622, 0.9347, 0.593, 0.9673, 0.593, 0.9673, 0.6622, 0.9347, 0.593, 0.9673, 0.593, 0.9673, 0.6622, 0.9347, 0.593, 0.9673, 0.593, 0.9673, 0.6622, 0.9347, 0.593, 0.9673, 0.593, 0.9673, 0.6622, 0.9347, 0.593, 0.9673, 0.593, 0.9673, 0.6622, 0.9347, 0.593, 0.9673, 0.593, 0.9673, 0.6622, 0.9347, 0.593, 0.9673, 0.593, 0.9673, 0.6622, 0.9347, 0.593, 0.9673, 0.593, 0.9673, 0.6622, 0.9347, 0.593, 0.9673, 0.593, 0.9673, 0.6622, 0.9347, 0.593, 0.9673, 0.593, 0.9673, 0.6622, 0.9347, 0.593, 0.9673, 0.593, 0.9673, 0.6622, 0.9347, 0.593, 0.9673, 0.593, 0.9673, 0.6622, 0.9347, 0.593, 0.9673, 0.593, 0.9673, 0.6622, 0.9347, 0.593, 0.9673, 0.593, 0.9673, 0.6622, 0.9347, 0.593, 0.9673, 0.593, 0.9673, 0.6622, 0.9347, 0.593, 0.9673, 0.593, 0.9673, 0.6622, 0.9347, 0.593, 0.9673, 0.593, 0.9673, 0.6622, 0.9347, 0.593, 0.9673, 0.593, 0.9673, 0.6622, 0.9347, 0.593, 0.9673, 0.593, 0.9673, 0.6622, 0.9347, 0.593, 0.9673, 0.593, 0.9673, 0.6622, 0.9347, 0.593, 0.9673, 0.593, 0.9673, 0.6622, 0.9347, 0.593, 0.9673, 0.593, 0.9673, 0.6622, 0.9347, 0.593, 0.9673, 0.593, 0.9673, 0.6622, 0.9347, 0.593, 0.9673, 0.593, 0.9673, 0.6622, 0.9347, 0.593, 0.9673, 0.593, 0.9673, 0.6622, 0.4773, 0.6622, 0.51, 0.6622, 0.51, 0.7314, 0.4773, 0.7314, 0.9347, 0.593, 0.9673, 0.593, 0.9673, 0.6622, 0.4773, 0.8006, 0.51, 0.8006, 0.51, 0.8698, 0.4773, 0.8698, 0.4773, 0.0394, 0.51, 0.0394, 0.51, 0.1086, 0.4773, 0.1086, 0.9347, 0.593, 0.9673, 0.593, 0.9673, 0.6622, 0.4773, 0.1778, 0.51, 0.1778, 0.51, 0.247, 0.4773, 0.247, 0.4773, 0.3162, 0.51, 0.3162, 0.51, 0.3854, 0.4773, 0.3854, 0.4773, 0.4546, 0.51, 0.4546, 0.51, 0.5238, 0.4773, 0.5238, 0.4773, 0.593, 0.51, 0.593, 0.51, 0.6622, 0.4773, 0.6622, 0.4773, 0.7314, 0.51, 0.7314, 0.51, 0.8006, 0.4773, 0.8006, 0.4773, -0.02801, 0.51, -0.02801, 0.51, 0.0394, 0.4773, 0.0394, 0.4773, 0.9375, 0.51, 0.9375, 0.51, 1.0, 0.4773, 1.0, 0.4773, 0.1086, 0.51, 0.1086, 0.51, 0.1778, 0.4773, 0.1778, 0.4773, 0.247, 0.51, 0.247, 0.51, 0.3162, 0.4773, 0.3162, 0.4773, 0.3854, 0.51, 0.3854, 0.51, 0.4546, 0.4773, 0.4546, 0.4773, 0.5238, 0.51, 0.5238, 0.51, 0.593, 0.4773, 0.593, 0.51, 0.8698, 0.5427, 0.8698, 0.5427, 0.9375, 0.51, 0.9375, 0.5427, 0.8698, 0.5753, 0.8698, 0.5753, 0.9375, 0.5427, 0.9375, 0.5753, 0.8698, 0.608, 0.8698, 0.608, 0.9375, 0.5753, 0.9375, 0.608, 0.8698, 0.6407, 0.8698, 0.6407, 0.9375, 0.608, 0.9375, 0.6407, 0.8698, 0.6733, 0.8698, 0.6733, 0.9375, 0.6407, 0.9375, 0.6733, 0.8698, 0.706, 0.8698, 0.706, 0.9375, 0.6733, 0.9375, 0.706, 0.8698, 0.7387, 0.8698, 0.7387, 0.9375, 0.706, 0.9375, 0.7387, 0.8698, 0.7713, 0.8698, 0.7713, 0.9375, 0.7387, 0.9375, 0.7713, 0.8698, 0.804, 0.8698, 0.804, 0.9375, 0.7713, 0.9375, 0.804, 0.8698, 0.8367, 0.8698, 0.8367, 0.9375, 0.804, 0.9375, 0.8367, 0.8698, 0.8693, 0.8698, 0.8693, 0.9375, 0.8367, 0.9375, 0.8693, 0.8698, 0.902, 0.8698, 0.902, 0.9375, 0.8693, 0.9375, 0.902, 0.8698, 0.9347, 0.8698, 0.9347, 0.9375, 0.902, 0.9375, 0.9347, 0.8698, 0.9673, 0.8698, 0.9673, 0.9375, 0.9347, 0.9375, 0.9673, 0.8698, 1.0, 0.8698, 1.0, 0.9375, 0.9673, 0.9375, -0.04531, 0.8698, -0.01264, 0.8698, -0.01264, 0.9375, -0.04531, 0.9375, -0.01264, 0.8698, 0.02002, 0.8698, 0.02002, 0.9375, -0.01264, 0.9375, 0.02002, 0.8698, 0.05269, 0.8698, 0.05269, 0.9375, 0.02002, 0.9375, 0.05269, 0.8698, 0.08536, 0.8698, 0.08536, 0.9375, 0.05269, 0.9375, 0.08536, 0.8698, 0.118, 0.8698, 0.118, 0.9375, 0.08536, 0.9375, 0.118, 0.8698, 0.1507, 0.8698, 0.1507, 0.9375, 0.118, 0.9375, 0.1507, 0.8698, 0.1834, 0.8698, 0.1834, 0.9375, 0.1507, 0.9375, 0.1834, 0.8698, 0.216, 0.8698, 0.216, 0.9375, 0.1834, 0.9375, 0.216, 0.8698, 0.2487, 0.8698, 0.2487, 0.9375, 0.216, 0.9375, 0.2487, 0.8698, 0.2814, 0.8698, 0.2814, 0.9375, 0.2487, 0.9375, 0.2814, 0.8698, 0.314, 0.8698, 0.314, 0.9375, 0.2814, 0.9375, 0.314, 0.8698, 0.3467, 0.8698, 0.3467, 0.9375, 0.314, 0.9375, 0.3467, 0.8698, 0.3793, 0.8698, 0.3793, 0.9375, 0.3467, 0.9375, 0.3793, 0.8698, 0.412, 0.8698, 0.412, 0.9375, 0.3793, 0.9375, 0.412, 0.8698, 0.4447, 0.8698, 0.4447, 0.9375, 0.412, 0.9375, 0.4447, 0.8698, 0.4773, 0.8698, 0.4773, 0.9375, 0.4447, 0.9375, 0.4773, 0.8698, 0.51, 0.8698, 0.51, 0.9375, 0.4773, 0.9375, 0.51, -0.0873, 0.5427, -0.0873, 0.5427, -0.02801, 0.51, -0.02801, 0.5427, -0.0873, 0.5753, -0.0873, 0.5753, -0.02801, 0.5427, -0.02801, 0.5753, -0.0873, 0.608, -0.0873, 0.608, -0.02801, 0.5753, -0.02801, 0.608, -0.0873, 0.6407, -0.0873, 0.6407, -0.02801, 0.608, -0.02801, 0.6407, -0.0873, 0.6733, -0.0873, 0.6733, -0.02801, 0.6407, -0.02801, 0.6733, -0.0873, 0.706, -0.0873, 0.706, -0.02801, 0.6733, -0.02801, 0.706, -0.0873, 0.7387, -0.0873, 0.7387, -0.02801, 0.706, -0.02801, 0.7387, -0.0873, 0.7713, -0.0873, 0.7713, -0.02801, 0.7387, -0.02801, 0.7713, -0.0873, 0.804, -0.0873, 0.804, -0.02801, 0.7713, -0.02801, 0.804, -0.0873, 0.8367, -0.0873, 0.8367, -0.02801, 0.804, -0.02801, 0.8367, -0.0873, 0.8693, -0.0873, 0.8693, -0.02801, 0.8367, -0.02801, 0.8693, -0.0873, 0.902, -0.0873, 0.902, -0.02801, 0.8693, -0.02801, 0.902, -0.0873, 0.9347, -0.0873, 0.9347, -0.02801, 0.902, -0.02801, 0.9347, -0.0873, 0.9673, -0.0873, 0.9673, -0.02801, 0.9347, -0.02801, 0.9673, -0.0873, 1.0, -0.0873, 1.0, -0.02801, 0.9673, -0.02801, -0.04531, -0.0873, -0.01264, -0.0873, -0.01264, -0.02801, -0.04531, -0.02801, -0.01264, -0.0873, 0.02002, -0.0873, 0.02002, -0.02801, -0.01264, -0.02801, 0.02002, -0.0873, 0.05269, -0.0873, 0.05269, -0.02801, 0.02002, -0.02801, 0.05269, -0.0873, 0.08536, -0.0873, 0.08536, -0.02801, 0.05269, -0.02801, 0.08536, -0.0873, 0.118, -0.0873, 0.118, -0.02801, 0.08536, -0.02801, 0.118, -0.0873, 0.1507, -0.0873, 0.1507, -0.02801, 0.118, -0.02801, 0.1507, -0.0873, 0.1834, -0.0873, 0.1834, -0.02801, 0.1507, -0.02801, 0.1834, -0.0873, 0.216, -0.0873, 0.216, -0.02801, 0.1834, -0.02801, 0.216, -0.0873, 0.2487, -0.0873, 0.2487, -0.02801, 0.216, -0.02801, 0.2487, -0.0873, 0.2814, -0.0873, 0.2814, -0.02801, 0.2487, -0.02801, 0.2814, -0.0873, 0.314, -0.0873, 0.314, -0.02801, 0.2814, -0.02801, 0.314, -0.0873, 0.3467, -0.0873, 0.3467, -0.02801, 0.314, -0.02801, 0.3467, -0.0873, 0.3793, -0.0873, 0.3793, -0.02801, 0.3467, -0.02801, 0.3793, -0.0873, 0.412, -0.0873, 0.412, -0.02801, 0.3793, -0.02801, 0.412, -0.0873, 0.4447, -0.0873, 0.4447, -0.02801, 0.412, -0.02801, 0.4447, -0.0873, 0.4773, -0.0873, 0.4773, -0.02801, 0.4447, -0.02801, 0.4773, -0.0873, 0.51, -0.0873, 0.51, -0.02801, 0.4773, -0.02801])
me_sphere.materials.append(mat_sphere)
me_sphere.use_remesh_preserve_volume = False
me_sphere.use_remesh_preserve_attributes = False
me_sphere.use_mirror_vertex_groups = False
me_sphere.update()

# ---- objects
ob_sphere = bpy.data.objects.new('Sphere', me_sphere)

# ---- transforms, parenting, visibility, modifiers, constraints
ob_sphere.location = (0.0, 0.0, 0.0)
ob_sphere.lineart.crease_threshold = 0.0

# ---- collection membership
col_collection_1.objects.link(ob_sphere)

# ---- scene / render settings (as saved in the file)
scene.frame_start = 1; scene.frame_end = 250; scene.frame_set(1)
scene.render.engine = 'BLENDER_EEVEE_NEXT'
scene.render.resolution_percentage = 50
scene.render.dither_intensity = 0.0
scene.cycles.use_denoising = False
scene.cycles.samples = 10
scene.cycles.sampling_pattern = 'TABULATED_SOBOL'
scene.cycles.light_sampling_threshold = 0.0
scene.cycles.use_adaptive_sampling = False
scene.cycles.use_light_tree = False
scene.cycles.blur_glossy = 0.0
scene.cycles.volume_bounces = 1
scene.cycles.pixel_filter_type = 'GAUSSIAN'
scene.cycles.sample_clamp_indirect = 0.0
scene.view_settings.view_transform = 'Standard'
bpy.context.view_layer.update()

# ---- added for rendering (the .blend has no active camera and no usable light): camera, sun
cam_auto = bpy.data.cameras.new('AutoCamera')
cam_auto.lens = 50.0
cam_auto.sensor_width = 36.0
cam_auto.clip_end = 1000.0
ob_auto_camera = bpy.data.objects.new('AutoCamera', cam_auto)
scene.collection.objects.link(ob_auto_camera)
ob_auto_camera.location = (3.18801, -3.82561, 2.54993)
ob_auto_camera.rotation_euler = (1.09748, -7.21219e-08, 0.694738)
scene.camera = ob_auto_camera
light_auto_sun = bpy.data.lights.new('AutoSun', 'SUN')
light_auto_sun.energy = 3.0
light_auto_sun.angle = 0.0523599
ob_auto_sun = bpy.data.objects.new('AutoSun', light_auto_sun)
scene.collection.objects.link(ob_auto_sun)
ob_auto_sun.rotation_euler = (0.872665, 0.174533, 0.523599)
bpy.context.view_layer.update()
